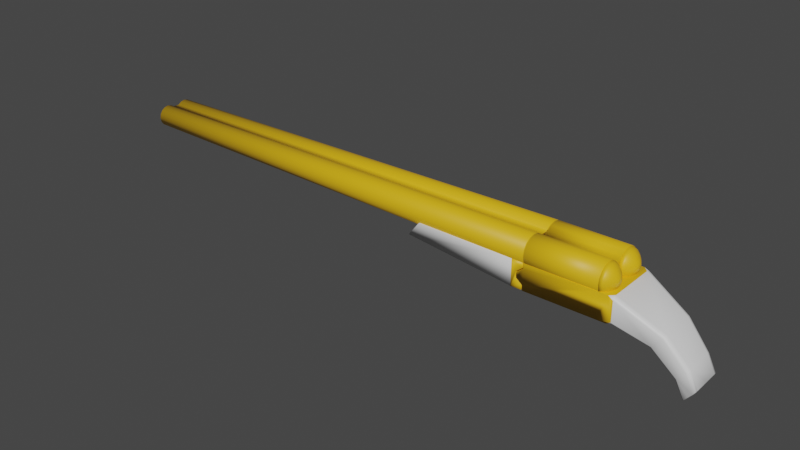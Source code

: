 # Source: shotgun.blend  (saved by Blender 2.91.10; exported with 4.5.12 LTS)
import bpy
from mathutils import Matrix  # noqa: F401  (used for matrix-valued properties, if any)

bpy.ops.wm.read_factory_settings(use_empty=True)
scene = bpy.context.scene
scene.name = 'Scene'

# ---- collections
col_collection = bpy.data.collections.new('Collection'); scene.collection.children.link(col_collection)

# ---- materials (node trees are filled in below, after node groups)
mat_material_001 = bpy.data.materials.new('Material.001')
mat_material_001.use_transparent_shadow = False
mat_material_001.diffuse_color = (0.4446, 0.448, 0.3908, 1.0)
mat_material_002 = bpy.data.materials.new('Material.002')
mat_material_002.use_transparent_shadow = False
mat_material_002.diffuse_color = (0.8, 0.07655, 0.0, 1.0)

# ---- material node trees
mat_material_001.use_nodes = True; mat_material_001.node_tree.nodes.clear()
_N = mat_material_001.node_tree.nodes; _L = mat_material_001.node_tree.links
n0 = _N.new('ShaderNodeBsdfPrincipled'); n0.name = 'Principled BSDF'; n0.location = (10, 300)
n0.distribution = 'GGX'
n0.subsurface_method = 'BURLEY'
n0.inputs[0].default_value = (0.8, 0.4498, 0.007988, 1.0)
n0.inputs[3].default_value = 1.45
n0.inputs[27].default_value = (0.0, 0.0, 0.0, 1.0)
n0.inputs[28].default_value = 1.0
n1 = _N.new('ShaderNodeOutputMaterial'); n1.name = 'Material Output'; n1.location = (300, 300)
_L.new(n0.outputs[0], n1.inputs[0])
n1.is_active_output = True
mat_material_002.use_nodes = True; mat_material_002.node_tree.nodes.clear()
_N = mat_material_002.node_tree.nodes; _L = mat_material_002.node_tree.links
n0 = _N.new('ShaderNodeBsdfPrincipled'); n0.name = 'Principled BSDF'; n0.location = (10, 300)
n0.distribution = 'GGX'
n0.subsurface_method = 'BURLEY'
n0.inputs[3].default_value = 1.45
n0.inputs[27].default_value = (0.0, 0.0, 0.0, 1.0)
n0.inputs[28].default_value = 1.0
n1 = _N.new('ShaderNodeOutputMaterial'); n1.name = 'Material Output'; n1.location = (300, 300)
_L.new(n0.outputs[0], n1.inputs[0])
n1.is_active_output = True

# ---- world
world_world = bpy.data.worlds.new('World'); scene.world = world_world
world_world.use_nodes = True; world_world.node_tree.nodes.clear()
_N = world_world.node_tree.nodes; _L = world_world.node_tree.links
n0 = _N.new('ShaderNodeOutputWorld'); n0.name = 'World Output'; n0.location = (300, 300)
n1 = _N.new('ShaderNodeBackground'); n1.name = 'Background'; n1.location = (10, 300)
n1.inputs[0].default_value = (0.05088, 0.05088, 0.05088, 1.0)
_L.new(n1.outputs[0], n0.inputs[0])
n0.is_active_output = True
world_world.color = (0.05088, 0.05088, 0.05088)
world_world.use_sun_shadow = False
world_world.sun_shadow_jitter_overblur = 0.0

# ---- meshes
me_circle = bpy.data.meshes.new('Circle')
me_circle.from_pydata([(-14.5, 0.2165, 0.6205), (-14.5, 0.1904, 0.7522), (-14.5, 0.1158, 0.8638), (-14.5, 0.004174, 0.9383), (-14.5, -0.1275, 0.9645), (-14.5, -0.2591, 0.9383), (-14.5, -0.3707, 0.8638), (-14.5, -0.4453, 0.7522), (-14.5, -0.4715, 0.6205), (-14.5, -0.4453, 0.4888), (-14.5, -0.3707, 0.3772), (-14.5, -0.2591, 0.3027), (-14.5, -0.1275, 0.2765), (-14.5, 0.004175, 0.3027), (-14.5, 0.1158, 0.3772), (-14.5, 0.1904, 0.4888), (-14.5, -0.4178, 0.7407), (-14.5, -0.4417, 0.6205), (-14.5, -0.3496, 0.8427), (-14.5, -0.2477, 0.9108), (-14.5, -0.1275, 0.9347), (-14.5, -0.007241, 0.9108), (-14.5, 0.09469, 0.8427), (-14.5, 0.1628, 0.7407), (-14.5, 0.1867, 0.6205), (-14.5, 0.1628, 0.5003), (-14.5, 0.09469, 0.3983), (-14.5, -0.007241, 0.3302), (-14.5, -0.1275, 0.3063), (-14.5, -0.2477, 0.3302), (-14.5, -0.3496, 0.3983), (-14.5, -0.4178, 0.5003), (0.06843, -0.3957, 0.7844), (0.06843, -0.4283, 0.6205), (0.06843, -0.3028, 0.9233), (0.06843, -0.1639, 1.016), (0.06843, 1.861e-07, 1.049), (0.06843, 0.1639, 1.016), (0.06843, 0.3028, 0.9233), (0.06843, 0.3957, 0.7844), (0.06843, 0.4283, 0.6205), (0.06843, 0.3957, 0.4566), (0.06843, 0.3028, 0.3177), (0.06843, 0.1639, 0.2248), (0.06843, 5.682e-07, 0.1922), (0.06843, -0.1639, 0.2248), (0.06843, -0.3028, 0.3177), (0.06843, -0.3957, 0.4566), (0.06843, -0.4332, 0.8), (0.06843, -0.4689, 0.6205), (0.06843, -0.3316, 0.9521), (0.06843, -0.1795, 1.054), (0.06843, 1.907e-07, 1.089), (0.06843, 0.1795, 1.054), (0.06843, 0.3316, 0.9521), (0.06843, 0.4332, 0.8), (0.06843, 0.4689, 0.6205), (0.06843, 0.4332, 0.441), (0.06843, 0.3316, 0.2889), (0.06843, 0.1795, 0.1873), (0.06843, 6.081e-07, 0.1516), (0.06843, -0.1795, 0.1873), (0.06843, -0.3316, 0.2889), (0.06843, -0.4332, 0.441), (-14.5, -0.4857, 0.6205), (-14.5, -0.5118, 0.7522), (-14.5, -0.5864, 0.8638), (-14.5, -0.698, 0.9383), (-14.5, -0.8297, 0.9645), (-14.5, -0.9613, 0.9383), (-14.5, -1.073, 0.8638), (-14.5, -1.148, 0.7522), (-14.5, -1.174, 0.6205), (-14.5, -1.148, 0.4888), (-14.5, -1.073, 0.3772), (-14.5, -0.9613, 0.3027), (-14.5, -0.8297, 0.2765), (-14.5, -0.698, 0.3027), (-14.5, -0.5864, 0.3772), (-14.5, -0.5118, 0.4888), (-14.5, -1.12, 0.7407), (-14.5, -1.144, 0.6205), (-14.5, -1.052, 0.8427), (-14.5, -0.9499, 0.9108), (-14.5, -0.8297, 0.9347), (-14.5, -0.7095, 0.9108), (-14.5, -0.6075, 0.8427), (-14.5, -0.5394, 0.7407), (-14.5, -0.5155, 0.6205), (-14.5, -0.5394, 0.5003), (-14.5, -0.6075, 0.3983), (-14.5, -0.7095, 0.3302), (-14.5, -0.8297, 0.3063), (-14.5, -0.9499, 0.3302), (-14.5, -1.052, 0.3983), (-14.5, -1.12, 0.5003), (0.06843, -1.353, 0.7844), (0.06843, -1.385, 0.6205), (0.06843, -1.26, 0.9233), (0.06843, -1.121, 1.016), (0.06843, -0.9572, 1.049), (0.06843, -0.7933, 1.016), (0.06843, -0.6543, 0.9233), (0.06843, -0.5615, 0.7844), (0.06843, -0.5289, 0.6205), (0.06843, -0.5615, 0.4566), (0.06843, -0.6543, 0.3177), (0.06843, -0.7933, 0.2248), (0.06843, -0.9572, 0.1922), (0.06843, -1.121, 0.2248), (0.06843, -1.26, 0.3177), (0.06843, -1.353, 0.4566), (0.06843, -1.39, 0.8), (0.06843, -1.426, 0.6205), (0.06843, -1.289, 0.9521), (0.06843, -1.137, 1.054), (0.06843, -0.9572, 1.089), (0.06843, -0.7777, 1.054), (0.06843, -0.6256, 0.9521), (0.06843, -0.5239, 0.8), (0.06843, -0.4882, 0.6205), (0.06843, -0.5239, 0.441), (0.06843, -0.6256, 0.2889), (0.06843, -0.7777, 0.1873), (0.06843, -0.9572, 0.1516), (0.06843, -1.137, 0.1873), (0.06843, -1.289, 0.2889), (0.06843, -1.39, 0.441), (0.1038, -0.3957, 0.7844), (0.1038, -0.4283, 0.6205), (0.1038, -0.3028, 0.9233), (0.1038, -0.1639, 1.016), (0.1038, 1.861e-07, 1.049), (0.1038, 0.1639, 1.016), (0.1038, 0.3028, 0.9233), (0.1038, 0.3957, 0.7844), (0.1038, 0.4283, 0.6205), (0.1038, 0.3957, 0.4566), (0.1038, 0.3028, 0.3177), (0.1038, 0.1639, 0.2248), (0.1038, 5.682e-07, 0.1922), (0.1038, -0.1639, 0.2248), (0.1038, -0.3028, 0.3177), (0.1038, -0.3957, 0.4566), (0.1038, -0.4332, 0.8), (0.1038, -0.4689, 0.6205), (0.1038, -0.3316, 0.9521), (0.1038, -0.1795, 1.054), (0.1038, 1.907e-07, 1.089), (0.1038, 0.1795, 1.054), (0.1038, 0.3316, 0.9521), (0.1038, 0.4332, 0.8), (0.1038, 0.4689, 0.6205), (0.1038, 0.4332, 0.441), (0.1038, 0.3316, 0.2889), (0.1038, 0.1795, 0.1873), (0.1038, 6.081e-07, 0.1516), (0.1038, -0.1795, 0.1873), (0.1038, -0.3316, 0.2889), (0.1038, -0.4332, 0.441), (0.1038, -1.353, 0.7844), (0.1038, -1.385, 0.6205), (0.1038, -1.26, 0.9233), (0.1038, -1.121, 1.016), (0.1038, -0.9572, 1.049), (0.1038, -0.7933, 1.016), (0.1038, -0.6543, 0.9233), (0.1038, -0.5615, 0.7844), (0.1038, -0.5289, 0.6205), (0.1038, -0.5615, 0.4566), (0.1038, -0.6543, 0.3177), (0.1038, -0.7933, 0.2248), (0.1038, -0.9572, 0.1922), (0.1038, -1.121, 0.2248), (0.1038, -1.26, 0.3177), (0.1038, -1.353, 0.4566), (0.1038, -1.39, 0.8), (0.1038, -1.426, 0.6205), (0.1038, -1.289, 0.9521), (0.1038, -1.137, 1.054), (0.1038, -0.9572, 1.089), (0.1038, -0.7777, 1.054), (0.1038, -0.6256, 0.9521), (0.1038, -0.5239, 0.8), (0.1038, -0.4882, 0.6205), (0.1038, -0.5239, 0.441), (0.1038, -0.6256, 0.2889), (0.1038, -0.7777, 0.1873), (0.1038, -0.9572, 0.1516), (0.1038, -1.137, 0.1873), (0.1038, -1.289, 0.2889), (0.1038, -1.39, 0.441), (2.28, -0.3957, 0.7844), (2.28, -0.4283, 0.6205), (2.28, -0.3028, 0.9233), (2.28, -0.1639, 1.016), (2.28, 1.861e-07, 1.049), (2.28, 0.1639, 1.016), (2.28, 0.3028, 0.9233), (2.28, 0.3957, 0.7844), (2.28, 0.4283, 0.6205), (2.28, 0.3957, 0.4566), (2.28, 0.3028, 0.3177), (2.28, 0.1639, 0.2248), (2.28, 5.682e-07, 0.1922), (2.28, -0.1639, 0.2248), (2.28, -0.3028, 0.3177), (2.28, -0.3957, 0.4566), (2.28, -0.4332, 0.8), (2.28, -0.4689, 0.6205), (2.28, -0.3316, 0.9521), (2.28, -0.1795, 1.054), (2.28, 1.907e-07, 1.089), (2.28, 0.1795, 1.054), (2.28, 0.3316, 0.9521), (2.28, 0.4332, 0.8), (2.28, 0.4689, 0.6205), (2.28, 0.4332, 0.441), (2.28, 0.3316, 0.2889), (2.28, 0.1795, 0.1873), (2.28, 6.081e-07, 0.1516), (2.28, -0.1795, 0.1873), (2.28, -0.3316, 0.2889), (2.28, -0.4332, 0.441), (2.28, -1.353, 0.7844), (2.28, -1.385, 0.6205), (2.28, -1.26, 0.9233), (2.28, -1.121, 1.016), (2.28, -0.9572, 1.049), (2.28, -0.7933, 1.016), (2.28, -0.6543, 0.9233), (2.28, -0.5615, 0.7844), (2.28, -0.5289, 0.6205), (2.28, -0.5615, 0.4566), (2.28, -0.6543, 0.3177), (2.28, -0.7933, 0.2248), (2.28, -0.9572, 0.1922), (2.28, -1.121, 0.2248), (2.28, -1.26, 0.3177), (2.28, -1.353, 0.4566), (2.28, -1.39, 0.8), (2.28, -1.426, 0.6205), (2.28, -1.289, 0.9521), (2.28, -1.137, 1.054), (2.28, -0.9572, 1.089), (2.28, -0.7777, 1.054), (2.28, -0.6256, 0.9521), (2.28, -0.5239, 0.8), (2.28, -0.4882, 0.6205), (2.28, -0.5239, 0.441), (2.28, -0.6256, 0.2889), (2.28, -0.7777, 0.1873), (2.28, -0.9572, 0.1516), (2.28, -1.137, 0.1873), (2.28, -1.289, 0.2889), (2.28, -1.39, 0.441), (0.05152, -1.384, 0.258), (-0.1459, -1.384, 0.09762), (0.05152, -1.384, 0.4183), (0.05152, 0.43, 0.258), (-0.1459, 0.43, 0.09762), (0.05152, 0.43, 0.4183), (-0.2787, 0.43, 0.4183), (-0.2787, -1.384, 0.4183), (-0.2787, 0.43, -0.3834), (-0.2787, -1.384, -0.3834), (0.05152, 0.43, -0.3834), (0.05152, -1.384, -0.3834), (0.05152, 0.43, -0.2231), (-0.1459, 0.43, -0.06273), (0.05152, -1.384, -0.2231), (-0.1459, -1.384, -0.06273), (-3.376, 0.43, 0.4183), (-3.376, -1.384, 0.4183), (-3.701, 0.43, -0.01209), (-3.701, -1.384, -0.01209)], [], [(33, 32, 48, 49), (17, 8, 7, 16), (16, 7, 6, 18), (18, 6, 5, 19), (19, 5, 4, 20), (20, 4, 3, 21), (21, 3, 2, 22), (22, 2, 1, 23), (23, 1, 0, 24), (24, 0, 15, 25), (25, 15, 14, 26), (26, 14, 13, 27), (27, 13, 12, 28), (28, 12, 11, 29), (29, 11, 10, 30), (30, 10, 9, 31), (31, 9, 8, 17), (32, 34, 50, 48), (34, 35, 51, 50), (35, 36, 52, 51), (36, 37, 53, 52), (37, 38, 54, 53), (38, 39, 55, 54), (39, 40, 56, 55), (40, 41, 57, 56), (41, 42, 58, 57), (42, 43, 59, 58), (43, 44, 60, 59), (44, 45, 61, 60), (45, 46, 62, 61), (46, 47, 63, 62), (47, 33, 49, 63), (21, 22, 38, 37), (4, 5, 51, 52), (22, 23, 39, 38), (3, 4, 52, 53), (23, 24, 40, 39), (2, 3, 53, 54), (24, 25, 41, 40), (1, 2, 54, 55), (25, 26, 42, 41), (0, 1, 55, 56), (26, 27, 43, 42), (15, 0, 56, 57), (27, 28, 44, 43), (14, 15, 57, 58), (28, 29, 45, 44), (13, 14, 58, 59), (29, 30, 46, 45), (17, 16, 32, 33), (12, 13, 59, 60), (30, 31, 47, 46), (16, 18, 34, 32), (11, 12, 60, 61), (31, 17, 33, 47), (18, 19, 35, 34), (10, 11, 61, 62), (7, 8, 49, 48), (19, 20, 36, 35), (9, 10, 62, 63), (6, 7, 48, 50), (20, 21, 37, 36), (8, 9, 63, 49), (5, 6, 50, 51), (97, 96, 112, 113), (81, 72, 71, 80), (80, 71, 70, 82), (82, 70, 69, 83), (83, 69, 68, 84), (84, 68, 67, 85), (85, 67, 66, 86), (86, 66, 65, 87), (87, 65, 64, 88), (88, 64, 79, 89), (89, 79, 78, 90), (90, 78, 77, 91), (91, 77, 76, 92), (92, 76, 75, 93), (93, 75, 74, 94), (94, 74, 73, 95), (95, 73, 72, 81), (96, 98, 114, 112), (98, 99, 115, 114), (99, 100, 116, 115), (100, 101, 117, 116), (101, 102, 118, 117), (102, 103, 119, 118), (103, 104, 120, 119), (104, 105, 121, 120), (105, 106, 122, 121), (106, 107, 123, 122), (107, 108, 124, 123), (108, 109, 125, 124), (109, 110, 126, 125), (110, 111, 127, 126), (111, 97, 113, 127), (85, 86, 102, 101), (68, 69, 115, 116), (86, 87, 103, 102), (67, 68, 116, 117), (87, 88, 104, 103), (66, 67, 117, 118), (88, 89, 105, 104), (65, 66, 118, 119), (89, 90, 106, 105), (64, 65, 119, 120), (90, 91, 107, 106), (79, 64, 120, 121), (91, 92, 108, 107), (78, 79, 121, 122), (92, 93, 109, 108), (77, 78, 122, 123), (93, 94, 110, 109), (81, 80, 96, 97), (76, 77, 123, 124), (94, 95, 111, 110), (80, 82, 98, 96), (75, 76, 124, 125), (95, 81, 97, 111), (82, 83, 99, 98), (74, 75, 125, 126), (71, 72, 113, 112), (83, 84, 100, 99), (73, 74, 126, 127), (70, 71, 112, 114), (84, 85, 101, 100), (72, 73, 127, 113), (69, 70, 114, 115), (6, 7, 65, 66), (7, 8, 64, 65), (8, 9, 79, 64), (9, 10, 78, 79), (50, 6, 66, 118), (122, 78, 10, 62), (121, 122, 62, 63), (120, 121, 63, 49), (119, 120, 49, 48), (118, 119, 48, 50), (129, 145, 144, 128), (128, 144, 146, 130), (130, 146, 147, 131), (131, 147, 148, 132), (132, 148, 149, 133), (133, 149, 150, 134), (134, 150, 151, 135), (135, 151, 152, 136), (136, 152, 153, 137), (137, 153, 154, 138), (138, 154, 155, 139), (139, 155, 156, 140), (140, 156, 157, 141), (141, 157, 158, 142), (142, 158, 159, 143), (143, 159, 145, 129), (161, 177, 176, 160), (160, 176, 178, 162), (162, 178, 179, 163), (163, 179, 180, 164), (164, 180, 181, 165), (165, 181, 182, 166), (166, 182, 183, 167), (167, 183, 184, 168), (168, 184, 185, 169), (169, 185, 186, 170), (170, 186, 187, 171), (171, 187, 188, 172), (172, 188, 189, 173), (173, 189, 190, 174), (174, 190, 191, 175), (175, 191, 177, 161), (185, 159, 158, 186), (184, 145, 159, 185), (183, 144, 145, 184), (182, 146, 144, 183), (193, 192, 208, 209), (192, 194, 210, 208), (194, 195, 211, 210), (195, 196, 212, 211), (196, 197, 213, 212), (197, 198, 214, 213), (198, 199, 215, 214), (199, 200, 216, 215), (200, 201, 217, 216), (201, 202, 218, 217), (202, 203, 219, 218), (203, 204, 220, 219), (204, 205, 221, 220), (205, 206, 222, 221), (206, 207, 223, 222), (207, 193, 209, 223), (225, 224, 240, 241), (224, 226, 242, 240), (226, 227, 243, 242), (227, 228, 244, 243), (228, 229, 245, 244), (229, 230, 246, 245), (230, 231, 247, 246), (231, 232, 248, 247), (232, 233, 249, 248), (233, 234, 250, 249), (234, 235, 251, 250), (235, 236, 252, 251), (236, 237, 253, 252), (237, 238, 254, 253), (238, 239, 255, 254), (239, 225, 241, 255), (249, 250, 222, 223), (248, 249, 223, 209), (247, 248, 209, 208), (246, 247, 208, 210), (182, 181, 245, 246), (182, 246, 210, 146), (147, 146, 210, 211), (158, 222, 250, 186), (148, 147, 211, 212), (149, 148, 212, 213), (150, 149, 213, 214), (187, 186, 250, 251), (161, 160, 224, 225), (151, 150, 214, 215), (188, 187, 251, 252), (160, 162, 226, 224), (152, 151, 215, 216), (189, 188, 252, 253), (162, 163, 227, 226), (153, 152, 216, 217), (190, 189, 253, 254), (163, 164, 228, 227), (154, 153, 217, 218), (191, 190, 254, 255), (164, 165, 229, 228), (155, 154, 218, 219), (129, 128, 192, 193), (177, 191, 255, 241), (165, 166, 230, 229), (156, 155, 219, 220), (128, 130, 194, 192), (166, 167, 231, 230), (157, 156, 220, 221), (130, 131, 195, 194), (167, 168, 232, 231), (158, 157, 221, 222), (131, 132, 196, 195), (168, 169, 233, 232), (132, 133, 197, 196), (169, 170, 234, 233), (133, 134, 198, 197), (170, 171, 235, 234), (134, 135, 199, 198), (171, 172, 236, 235), (135, 136, 200, 199), (172, 173, 237, 236), (136, 137, 201, 200), (173, 174, 238, 237), (137, 138, 202, 201), (174, 175, 239, 238), (138, 139, 203, 202), (175, 161, 225, 239), (139, 140, 204, 203), (176, 177, 241, 240), (140, 141, 205, 204), (178, 176, 240, 242), (141, 142, 206, 205), (179, 178, 242, 243), (142, 143, 207, 206), (180, 179, 243, 244), (143, 129, 193, 207), (181, 180, 244, 245), (186, 187, 123, 122), (187, 188, 124, 123), (188, 189, 125, 124), (189, 190, 126, 125), (190, 191, 127, 126), (191, 177, 113, 127), (177, 176, 112, 113), (176, 178, 114, 112), (178, 179, 115, 114), (179, 180, 116, 115), (180, 181, 117, 116), (181, 182, 118, 117), (146, 147, 51, 50), (147, 148, 52, 51), (148, 149, 53, 52), (149, 150, 54, 53), (150, 151, 55, 54), (151, 152, 56, 55), (152, 153, 57, 56), (153, 154, 58, 57), (154, 155, 59, 58), (155, 156, 60, 59), (156, 157, 61, 60), (157, 158, 62, 61), (267, 270, 271, 257, 256, 258, 263, 265), (257, 260, 259, 256), (256, 259, 261, 258), (268, 266, 264, 262, 261, 259, 260, 269), (258, 261, 262, 263), (263, 273, 275, 265), (266, 267, 265, 264), (267, 266, 268, 270), (270, 268, 269, 271), (271, 269, 260, 257), (274, 275, 273, 272), (264, 274, 272, 262), (265, 275, 274, 264), (262, 272, 273, 263)])
me_circle.polygons.foreach_set('use_smooth', [True] * 306)
me_circle.polygons.foreach_set('material_index', [0, 0, 0, 0, 0, 0, 0, 0, 0, 0, 0, 0, 0, 0, 0, 0, 0, 0, 0, 0, 0, 0, 0, 0, 0, 0, 0, 0, 0, 0, 0, 0, 0, 0, 0, 0, 0, 0, 0, 0, 0, 0, 0, 0, 0, 0, 0, 0, 0, 0, 0, 0, 0, 0, 0, 0, 0, 0, 0, 0, 0, 0, 0, 0, 0, 0, 0, 0, 0, 0, 0, 0, 0, 0, 0, 0, 0, 0, 0, 0, 0, 0, 0, 0, 0, 0, 0, 0, 0, 0, 0, 0, 0, 0, 0, 0, 0, 0, 0, 0, 0, 0, 0, 0, 0, 0, 0, 0, 0, 0, 0, 0, 0, 0, 0, 0, 0, 0, 0, 0, 0, 0, 0, 0, 0, 0, 0, 0, 0, 0, 0, 0, 0, 0, 0, 0, 0, 0, 0, 0, 0, 0, 0, 0, 0, 0, 0, 0, 0, 0, 0, 0, 0, 0, 0, 0, 0, 0, 0, 0, 0, 0, 0, 0, 0, 0, 0, 0, 0, 0, 0, 0, 0, 0, 0, 0, 0, 0, 0, 0, 0, 0, 0, 0, 0, 0, 0, 0, 0, 0, 0, 0, 0, 0, 0, 0, 0, 0, 0, 0, 0, 0, 0, 0, 0, 0, 0, 0, 0, 0, 0, 0, 0, 0, 0, 0, 0, 0, 0, 0, 0, 0, 0, 0, 0, 0, 0, 0, 0, 0, 0, 0, 0, 0, 0, 0, 0, 0, 0, 0, 0, 0, 0, 0, 0, 0, 0, 0, 0, 0, 0, 0, 0, 0, 0, 0, 0, 0, 0, 0, 0, 0, 0, 0, 0, 0, 0, 0, 0, 0, 0, 0, 0, 0, 0, 0, 0, 0, 0, 0, 0, 0, 0, 0, 0, 0, 0, 0, 0, 0, 0, 0, 0, 0, 0, 0, 0, 1, 0, 0, 0, 0, 1, 1, 1, 1])
_uv = me_circle.uv_layers.new(name='UVMap')
_uv.uv.foreach_set('vector', [0.7632, 0.4813, 0.773, 0.4794, 0.7739, 0.4816, 0.7632, 0.4837, 0.7558, 0.5844, 0.7558, 0.5826, 0.7636, 0.5841, 0.7629, 0.5858, 0.7629, 0.5858, 0.7636, 0.5841, 0.7703, 0.5886, 0.769, 0.5898, 0.769, 0.5898, 0.7703, 0.5886, 0.7747, 0.5952, 0.7731, 0.5959, 0.7731, 0.5959, 0.7747, 0.5952, 0.7763, 0.6031, 0.7745, 0.6031, 0.7745, 0.6031, 0.7763, 0.6031, 0.7747, 0.6109, 0.7731, 0.6102, 0.7731, 0.6102, 0.7747, 0.6109, 0.7703, 0.6176, 0.769, 0.6163, 0.769, 0.6163, 0.7703, 0.6176, 0.7636, 0.622, 0.7629, 0.6204, 0.7629, 0.6204, 0.7636, 0.622, 0.7558, 0.6236, 0.7558, 0.6218, 0.7558, 0.6218, 0.7558, 0.6236, 0.7479, 0.622, 0.7486, 0.6204, 0.7486, 0.6204, 0.7479, 0.622, 0.7413, 0.6176, 0.7425, 0.6163, 0.7425, 0.6163, 0.7413, 0.6176, 0.7368, 0.6109, 0.7385, 0.6102, 0.7385, 0.6102, 0.7368, 0.6109, 0.7353, 0.6031, 0.7371, 0.6031, 0.7371, 0.6031, 0.7353, 0.6031, 0.7368, 0.5952, 0.7385, 0.5959, 0.7385, 0.5959, 0.7368, 0.5952, 0.7413, 0.5886, 0.7425, 0.5898, 0.7425, 0.5898, 0.7413, 0.5886, 0.7479, 0.5841, 0.7486, 0.5858, 0.7486, 0.5858, 0.7479, 0.5841, 0.7558, 0.5826, 0.7558, 0.5844, 0.773, 0.4794, 0.7813, 0.4738, 0.783, 0.4755, 0.7739, 0.4816, 0.7813, 0.4738, 0.7868, 0.4656, 0.789, 0.4665, 0.783, 0.4755, 0.7868, 0.4656, 0.7887, 0.4558, 0.7912, 0.4558, 0.789, 0.4665, 0.7887, 0.4558, 0.7868, 0.446, 0.789, 0.4451, 0.7912, 0.4558, 0.7868, 0.446, 0.7813, 0.4378, 0.783, 0.436, 0.789, 0.4451, 0.7813, 0.4378, 0.773, 0.4322, 0.7739, 0.43, 0.783, 0.436, 0.773, 0.4322, 0.7632, 0.4303, 0.7632, 0.4279, 0.7739, 0.43, 0.7632, 0.4303, 0.7535, 0.4322, 0.7525, 0.43, 0.7632, 0.4279, 0.7535, 0.4322, 0.7452, 0.4378, 0.7435, 0.436, 0.7525, 0.43, 0.7452, 0.4378, 0.7397, 0.446, 0.7374, 0.4451, 0.7435, 0.436, 0.7397, 0.446, 0.7377, 0.4558, 0.7353, 0.4558, 0.7374, 0.4451, 0.7377, 0.4558, 0.7397, 0.4656, 0.7374, 0.4665, 0.7353, 0.4558, 0.7397, 0.4656, 0.7452, 0.4738, 0.7435, 0.4755, 0.7374, 0.4665, 0.7452, 0.4738, 0.7535, 0.4794, 0.7525, 0.4816, 0.7435, 0.4755, 0.7535, 0.4794, 0.7632, 0.4813, 0.7632, 0.4837, 0.7525, 0.4816, 0.4389, 0.8682, 0.4329, 0.8682, 0.4233, 0.0, 0.4315, 5.396e-05, 0.1657, 0.9999, 0.1579, 0.9999, 0.1626, 0.1317, 0.1733, 0.1317, 0.6085, 9.537e-07, 0.6146, 0.0, 0.612, 0.8682, 0.6037, 0.8682, 0.1736, 0.9999, 0.1657, 0.9999, 0.1733, 0.1317, 0.184, 0.1317, 0.6146, 0.0, 0.6217, 0.0, 0.6217, 0.8682, 0.612, 0.8682, 0.1802, 1.0, 0.1736, 0.9999, 0.184, 0.1317, 0.1931, 0.1317, 0.6217, 0.0, 0.6289, 0.0, 0.6315, 0.8682, 0.6217, 0.8682, 0.2445, 0.9999, 0.2378, 0.9999, 0.2326, 0.1317, 0.2416, 0.1317, 0.6289, 0.0, 0.635, 9.537e-07, 0.6398, 0.8682, 0.6315, 0.8682, 0.2523, 0.9999, 0.2445, 0.9999, 0.2416, 0.1317, 0.2523, 0.1317, 0.3968, 8.488e-05, 0.4029, 6.39e-05, 0.3955, 0.8683, 0.3872, 0.8683, 0.2602, 0.9999, 0.2523, 0.9999, 0.2523, 0.1317, 0.263, 0.1317, 0.4029, 6.39e-05, 0.41, 4.005e-05, 0.4052, 0.8683, 0.3955, 0.8683, 0.2668, 0.9999, 0.2602, 0.9999, 0.263, 0.1317, 0.2721, 0.1317, 0.41, 4.005e-05, 0.4172, 1.812e-05, 0.415, 0.8682, 0.4052, 0.8683, 0.01951, 1.0, 0.01286, 1.0, 0.0, 0.1318, 0.009063, 0.1318, 0.4172, 1.812e-05, 0.4233, 0.0, 0.4233, 0.8682, 0.415, 0.8682, 0.5135, 0.0, 0.5206, 0.0, 0.5232, 0.8682, 0.5135, 0.8682, 0.02735, 1.0, 0.01951, 1.0, 0.009063, 0.1318, 0.01975, 0.1317, 0.5002, 9.537e-07, 0.5063, 0.0, 0.5037, 0.8682, 0.4954, 0.8682, 0.5206, 0.0, 0.5267, 9.537e-07, 0.5315, 0.8682, 0.5232, 0.8682, 0.03519, 1.0, 0.02735, 1.0, 0.01975, 0.1317, 0.03045, 0.1318, 0.5063, 0.0, 0.5135, 0.0, 0.5135, 0.8682, 0.5037, 0.8682, 0.4593, 0.8683, 0.4533, 0.8683, 0.4511, 0.0001167, 0.4593, 0.0001159, 0.04184, 1.0, 0.03519, 1.0, 0.03045, 0.1318, 0.03951, 0.1318, 0.2997, 0.8682, 0.2918, 0.8682, 0.2918, 0.0, 0.3025, 3.502e-07, 0.4533, 0.8683, 0.4461, 0.8683, 0.4413, 9.494e-05, 0.4511, 0.0001167, 0.284, 0.8682, 0.2773, 0.8682, 0.2721, 1.349e-06, 0.2811, 3.502e-07, 0.3063, 0.8682, 0.2997, 0.8682, 0.3025, 3.502e-07, 0.3116, 1.349e-06, 0.4461, 0.8683, 0.4389, 0.8682, 0.4315, 5.396e-05, 0.4413, 9.494e-05, 0.2918, 0.8682, 0.284, 0.8682, 0.2811, 3.502e-07, 0.2918, 0.0, 0.1579, 0.9999, 0.1512, 1.0, 0.1536, 0.1317, 0.1626, 0.1317, 0.7632, 0.5383, 0.773, 0.5364, 0.7739, 0.5386, 0.7632, 0.5408, 0.7558, 0.5425, 0.7558, 0.5408, 0.7636, 0.5423, 0.7629, 0.544, 0.7629, 0.544, 0.7636, 0.5423, 0.7703, 0.5468, 0.769, 0.548, 0.769, 0.548, 0.7703, 0.5468, 0.7747, 0.5534, 0.7731, 0.5541, 0.7731, 0.5541, 0.7747, 0.5534, 0.7763, 0.5612, 0.7745, 0.5612, 0.7745, 0.5612, 0.7763, 0.5612, 0.7747, 0.5691, 0.7731, 0.5684, 0.7731, 0.5684, 0.7747, 0.5691, 0.7703, 0.5757, 0.769, 0.5745, 0.769, 0.5745, 0.7703, 0.5757, 0.7636, 0.5802, 0.7629, 0.5785, 0.7629, 0.5785, 0.7636, 0.5802, 0.7558, 0.5817, 0.7558, 0.58, 0.7558, 0.58, 0.7558, 0.5817, 0.7479, 0.5802, 0.7486, 0.5785, 0.7486, 0.5785, 0.7479, 0.5802, 0.7413, 0.5757, 0.7425, 0.5745, 0.7425, 0.5745, 0.7413, 0.5757, 0.7368, 0.5691, 0.7385, 0.5684, 0.7385, 0.5684, 0.7368, 0.5691, 0.7353, 0.5612, 0.7371, 0.5612, 0.7371, 0.5612, 0.7353, 0.5612, 0.7368, 0.5534, 0.7385, 0.5541, 0.7385, 0.5541, 0.7368, 0.5534, 0.7413, 0.5468, 0.7425, 0.548, 0.7425, 0.548, 0.7413, 0.5468, 0.7479, 0.5423, 0.7486, 0.544, 0.7486, 0.544, 0.7479, 0.5423, 0.7558, 0.5408, 0.7558, 0.5425, 0.773, 0.5364, 0.7813, 0.5309, 0.783, 0.5326, 0.7739, 0.5386, 0.7813, 0.5309, 0.7868, 0.5226, 0.789, 0.5235, 0.783, 0.5326, 0.7868, 0.5226, 0.7887, 0.5128, 0.7912, 0.5128, 0.789, 0.5235, 0.7887, 0.5128, 0.7868, 0.5031, 0.789, 0.5021, 0.7912, 0.5128, 0.7868, 0.5031, 0.7813, 0.4948, 0.783, 0.4931, 0.789, 0.5021, 0.7813, 0.4948, 0.773, 0.4892, 0.7739, 0.487, 0.783, 0.4931, 0.773, 0.4892, 0.7632, 0.4873, 0.7632, 0.4849, 0.7739, 0.487, 0.7632, 0.4873, 0.7535, 0.4892, 0.7525, 0.487, 0.7632, 0.4849, 0.7535, 0.4892, 0.7452, 0.4948, 0.7435, 0.4931, 0.7525, 0.487, 0.7452, 0.4948, 0.7397, 0.5031, 0.7374, 0.5021, 0.7435, 0.4931, 0.7397, 0.5031, 0.7377, 0.5128, 0.7353, 0.5128, 0.7374, 0.5021, 0.7377, 0.5128, 0.7397, 0.5226, 0.7374, 0.5235, 0.7353, 0.5128, 0.7397, 0.5226, 0.7452, 0.5309, 0.7435, 0.5326, 0.7374, 0.5235, 0.7452, 0.5309, 0.7535, 0.5364, 0.7525, 0.5386, 0.7435, 0.5326, 0.7535, 0.5364, 0.7632, 0.5383, 0.7632, 0.5408, 0.7525, 0.5386, 0.4894, 0.0, 0.4954, 9.537e-07, 0.4954, 0.8682, 0.4871, 0.8682, 0.1239, 0.9999, 0.116, 0.9999, 0.1056, 0.1317, 0.1163, 0.1317, 0.5363, 9.537e-07, 0.5424, 0.0, 0.5398, 0.8682, 0.5315, 0.8682, 0.1317, 0.9999, 0.1239, 0.9999, 0.1163, 0.1317, 0.127, 0.1317, 0.5424, 0.0, 0.5496, 0.0, 0.5496, 0.8682, 0.5398, 0.8682, 0.1384, 1.0, 0.1317, 0.9999, 0.127, 0.1317, 0.136, 0.1317, 0.5496, 0.0, 0.5567, 0.0, 0.5593, 0.8682, 0.5496, 0.8682, 0.3235, 0.8682, 0.3169, 0.8682, 0.3116, 1.349e-06, 0.3207, 3.502e-07, 0.5567, 0.0, 0.5628, 9.537e-07, 0.5676, 0.8682, 0.5593, 0.8682, 0.3313, 0.8682, 0.3235, 0.8682, 0.3207, 3.502e-07, 0.3313, 0.0, 0.3872, 0.8683, 0.3811, 0.8683, 0.3789, 9.142e-05, 0.3872, 0.0001159, 0.3392, 0.8682, 0.3313, 0.8682, 0.3313, 0.0, 0.342, 3.502e-07, 0.3811, 0.8683, 0.3739, 0.8683, 0.3691, 6.08e-05, 0.3789, 9.142e-05, 0.3458, 0.8682, 0.3392, 0.8682, 0.342, 3.502e-07, 0.3511, 1.349e-06, 0.3739, 0.8683, 0.3668, 0.8683, 0.3594, 2.869e-05, 0.3691, 6.08e-05, 0.06134, 1.0, 0.05469, 1.0, 0.05702, 0.1318, 0.06609, 0.1318, 0.3668, 0.8683, 0.3607, 0.8682, 0.3511, 0.0, 0.3594, 2.869e-05, 0.5856, 0.0, 0.5928, 0.0, 0.5954, 0.8682, 0.5856, 0.8682, 0.06918, 1.0, 0.06134, 1.0, 0.06609, 0.1318, 0.07678, 0.1317, 0.5724, 9.537e-07, 0.5785, 0.0, 0.5759, 0.8682, 0.5676, 0.8682, 0.5928, 0.0, 0.5989, 9.537e-07, 0.6037, 0.8682, 0.5954, 0.8682, 0.07703, 1.0, 0.06918, 1.0, 0.07678, 0.1317, 0.08747, 0.1318, 0.5785, 0.0, 0.5856, 0.0, 0.5856, 0.8682, 0.5759, 0.8682, 0.469, 8.583e-05, 0.475, 4.578e-05, 0.4676, 0.8682, 0.4593, 0.8683, 0.08368, 1.0, 0.07703, 1.0, 0.08747, 0.1318, 0.09653, 0.1318, 0.2207, 0.9999, 0.2128, 0.9999, 0.2128, 0.1317, 0.2235, 0.1317, 0.475, 4.578e-05, 0.4822, 1.621e-05, 0.4774, 0.8682, 0.4676, 0.8682, 0.205, 0.9999, 0.1983, 0.9999, 0.1931, 0.1317, 0.2021, 0.1317, 0.2273, 0.9999, 0.2207, 0.9999, 0.2235, 0.1317, 0.2326, 0.1317, 0.4822, 1.621e-05, 0.4894, 0.0, 0.4871, 0.8682, 0.4774, 0.8682, 0.2128, 0.9999, 0.205, 0.9999, 0.2021, 0.1317, 0.2128, 0.1317, 0.116, 0.9999, 0.1094, 1.0, 0.09653, 0.1317, 0.1056, 0.1317, 0.7703, 0.5886, 0.7636, 0.5841, 0.7636, 0.5802, 0.7703, 0.5757, 0.7636, 0.5841, 0.7558, 0.5826, 0.7558, 0.5817, 0.7636, 0.5802, 0.7558, 0.5826, 0.7479, 0.5841, 0.7479, 0.5802, 0.7558, 0.5817, 0.7479, 0.5841, 0.7413, 0.5886, 0.7413, 0.5757, 0.7479, 0.5802, 0.1536, 0.1317, 0.1512, 1.0, 0.1384, 1.0, 0.136, 0.1317, 0.05702, 0.1318, 0.05469, 1.0, 0.04184, 1.0, 0.03951, 0.1318, 0.7525, 0.487, 0.7435, 0.4931, 0.7435, 0.4755, 0.7525, 0.4816, 0.7632, 0.4849, 0.7525, 0.487, 0.7525, 0.4816, 0.7632, 0.4837, 0.7739, 0.487, 0.7632, 0.4849, 0.7632, 0.4837, 0.7739, 0.4816, 0.783, 0.4931, 0.7739, 0.487, 0.7739, 0.4816, 0.783, 0.4755, 0.6677, 0.7108, 0.6677, 0.7084, 0.6784, 0.7106, 0.6775, 0.7128, 0.6775, 0.7128, 0.6784, 0.7106, 0.6874, 0.7166, 0.6857, 0.7183, 0.6857, 0.7183, 0.6874, 0.7166, 0.6935, 0.7257, 0.6913, 0.7266, 0.6913, 0.7266, 0.6935, 0.7257, 0.6956, 0.7364, 0.6932, 0.7364, 0.6932, 0.7364, 0.6956, 0.7364, 0.6935, 0.7471, 0.6913, 0.7461, 0.6913, 0.7461, 0.6935, 0.7471, 0.6874, 0.7561, 0.6857, 0.7544, 0.6857, 0.7544, 0.6874, 0.7561, 0.6784, 0.7622, 0.6775, 0.7599, 0.6775, 0.7599, 0.6784, 0.7622, 0.6677, 0.7643, 0.6677, 0.7619, 0.6677, 0.7619, 0.6677, 0.7643, 0.657, 0.7622, 0.6579, 0.7599, 0.6579, 0.7599, 0.657, 0.7622, 0.6479, 0.7561, 0.6497, 0.7544, 0.6497, 0.7544, 0.6479, 0.7561, 0.6419, 0.7471, 0.6441, 0.7461, 0.6441, 0.7461, 0.6419, 0.7471, 0.6398, 0.7364, 0.6422, 0.7364, 0.6422, 0.7364, 0.6398, 0.7364, 0.6419, 0.7257, 0.6441, 0.7266, 0.6441, 0.7266, 0.6419, 0.7257, 0.6479, 0.7166, 0.6497, 0.7183, 0.6497, 0.7183, 0.6479, 0.7166, 0.657, 0.7106, 0.6579, 0.7128, 0.6579, 0.7128, 0.657, 0.7106, 0.6677, 0.7084, 0.6677, 0.7108, 0.6677, 0.6538, 0.6677, 0.6514, 0.6784, 0.6535, 0.6775, 0.6558, 0.6775, 0.6558, 0.6784, 0.6535, 0.6874, 0.6596, 0.6857, 0.6613, 0.6857, 0.6613, 0.6874, 0.6596, 0.6935, 0.6686, 0.6913, 0.6696, 0.6913, 0.6696, 0.6935, 0.6686, 0.6956, 0.6793, 0.6932, 0.6793, 0.6932, 0.6793, 0.6956, 0.6793, 0.6935, 0.69, 0.6913, 0.6891, 0.6913, 0.6891, 0.6935, 0.69, 0.6874, 0.6991, 0.6857, 0.6974, 0.6857, 0.6974, 0.6874, 0.6991, 0.6784, 0.7051, 0.6775, 0.7029, 0.6775, 0.7029, 0.6784, 0.7051, 0.6677, 0.7073, 0.6677, 0.7049, 0.6677, 0.7049, 0.6677, 0.7073, 0.657, 0.7051, 0.6579, 0.7029, 0.6579, 0.7029, 0.657, 0.7051, 0.6479, 0.6991, 0.6497, 0.6974, 0.6497, 0.6974, 0.6479, 0.6991, 0.6419, 0.69, 0.6441, 0.6891, 0.6441, 0.6891, 0.6419, 0.69, 0.6398, 0.6793, 0.6422, 0.6793, 0.6422, 0.6793, 0.6398, 0.6793, 0.6419, 0.6686, 0.6441, 0.6696, 0.6441, 0.6696, 0.6419, 0.6686, 0.6479, 0.6596, 0.6497, 0.6613, 0.6497, 0.6613, 0.6479, 0.6596, 0.657, 0.6535, 0.6579, 0.6558, 0.6579, 0.6558, 0.657, 0.6535, 0.6677, 0.6514, 0.6677, 0.6538, 0.657, 0.7051, 0.657, 0.7106, 0.6479, 0.7166, 0.6479, 0.6991, 0.6677, 0.7073, 0.6677, 0.7084, 0.657, 0.7106, 0.657, 0.7051, 0.6784, 0.7051, 0.6784, 0.7106, 0.6677, 0.7084, 0.6677, 0.7073, 0.6874, 0.6991, 0.6874, 0.7166, 0.6784, 0.7106, 0.6784, 0.7051, 0.7236, 0.7049, 0.7333, 0.7029, 0.7343, 0.7051, 0.7236, 0.7073, 0.7333, 0.7029, 0.7416, 0.6974, 0.7433, 0.6991, 0.7343, 0.7051, 0.7416, 0.6974, 0.7471, 0.6891, 0.7494, 0.69, 0.7433, 0.6991, 0.7471, 0.6891, 0.7491, 0.6793, 0.7515, 0.6793, 0.7494, 0.69, 0.7491, 0.6793, 0.7471, 0.6696, 0.7494, 0.6686, 0.7515, 0.6793, 0.7471, 0.6696, 0.7416, 0.6613, 0.7433, 0.6596, 0.7494, 0.6686, 0.7416, 0.6613, 0.7333, 0.6558, 0.7343, 0.6535, 0.7433, 0.6596, 0.7333, 0.6558, 0.7236, 0.6538, 0.7236, 0.6514, 0.7343, 0.6535, 0.7236, 0.6538, 0.7138, 0.6558, 0.7129, 0.6535, 0.7236, 0.6514, 0.7138, 0.6558, 0.7055, 0.6613, 0.7038, 0.6596, 0.7129, 0.6535, 0.7055, 0.6613, 0.7, 0.6696, 0.6978, 0.6686, 0.7038, 0.6596, 0.7, 0.6696, 0.6981, 0.6793, 0.6956, 0.6793, 0.6978, 0.6686, 0.6981, 0.6793, 0.7, 0.6891, 0.6978, 0.69, 0.6956, 0.6793, 0.7, 0.6891, 0.7055, 0.6974, 0.7038, 0.6991, 0.6978, 0.69, 0.7055, 0.6974, 0.7138, 0.7029, 0.7129, 0.7051, 0.7038, 0.6991, 0.7138, 0.7029, 0.7236, 0.7049, 0.7236, 0.7073, 0.7129, 0.7051, 0.7236, 0.7619, 0.7333, 0.7599, 0.7343, 0.7622, 0.7236, 0.7643, 0.7333, 0.7599, 0.7416, 0.7544, 0.7433, 0.7561, 0.7343, 0.7622, 0.7416, 0.7544, 0.7471, 0.7461, 0.7494, 0.7471, 0.7433, 0.7561, 0.7471, 0.7461, 0.7491, 0.7364, 0.7515, 0.7364, 0.7494, 0.7471, 0.7491, 0.7364, 0.7471, 0.7266, 0.7494, 0.7257, 0.7515, 0.7364, 0.7471, 0.7266, 0.7416, 0.7183, 0.7433, 0.7166, 0.7494, 0.7257, 0.7416, 0.7183, 0.7333, 0.7128, 0.7343, 0.7106, 0.7433, 0.7166, 0.7333, 0.7128, 0.7236, 0.7108, 0.7236, 0.7084, 0.7343, 0.7106, 0.7236, 0.7108, 0.7138, 0.7128, 0.7129, 0.7106, 0.7236, 0.7084, 0.7138, 0.7128, 0.7055, 0.7183, 0.7038, 0.7166, 0.7129, 0.7106, 0.7055, 0.7183, 0.7, 0.7266, 0.6978, 0.7257, 0.7038, 0.7166, 0.7, 0.7266, 0.6981, 0.7364, 0.6956, 0.7364, 0.6978, 0.7257, 0.6981, 0.7364, 0.7, 0.7461, 0.6978, 0.7471, 0.6956, 0.7364, 0.7, 0.7461, 0.7055, 0.7544, 0.7038, 0.7561, 0.6978, 0.7471, 0.7055, 0.7544, 0.7138, 0.7599, 0.7129, 0.7622, 0.7038, 0.7561, 0.7138, 0.7599, 0.7236, 0.7619, 0.7236, 0.7643, 0.7129, 0.7622, 0.7129, 0.7106, 0.7038, 0.7166, 0.7038, 0.6991, 0.7129, 0.7051, 0.7236, 0.7084, 0.7129, 0.7106, 0.7129, 0.7051, 0.7236, 0.7073, 0.7343, 0.7106, 0.7236, 0.7084, 0.7236, 0.7073, 0.7343, 0.7051, 0.7433, 0.7166, 0.7343, 0.7106, 0.7343, 0.7051, 0.7433, 0.6991, 0.136, 0.1296, 0.127, 0.1296, 0.127, 7.153e-07, 0.136, 3.099e-06, 0.136, 0.1296, 0.136, 3.099e-06, 0.1536, 3.099e-06, 0.1536, 0.1296, 0.1626, 0.1296, 0.1536, 0.1296, 0.1536, 3.099e-06, 0.1626, 7.153e-07, 0.03951, 0.1297, 0.03951, 4.053e-05, 0.05702, 4.053e-05, 0.05702, 0.1297, 0.1733, 0.1296, 0.1626, 0.1296, 0.1626, 7.153e-07, 0.1733, 0.0, 0.184, 0.1296, 0.1733, 0.1296, 0.1733, 0.0, 0.184, 7.153e-07, 0.1931, 0.1296, 0.184, 0.1296, 0.184, 7.153e-07, 0.1931, 3.099e-06, 0.06609, 0.1296, 0.05702, 0.1297, 0.05702, 4.053e-05, 0.06609, 1.049e-05, 0.802, 0.0, 0.8117, 3.204e-07, 0.8117, 0.1296, 0.802, 0.1296, 0.2416, 0.1296, 0.2326, 0.1296, 0.2326, 1.431e-06, 0.2416, 2.384e-07, 0.07678, 0.1296, 0.06609, 0.1296, 0.06609, 1.049e-05, 0.07678, 0.0, 0.8117, 3.204e-07, 0.82, 1.229e-06, 0.82, 0.1296, 0.8117, 0.1296, 0.2523, 0.1296, 0.2416, 0.1296, 0.2416, 2.384e-07, 0.2523, 0.0, 0.08747, 0.1296, 0.07678, 0.1296, 0.07678, 0.0, 0.08747, 1.049e-05, 0.7478, 0.1297, 0.7561, 0.1297, 0.7561, 0.2593, 0.7478, 0.2593, 0.263, 0.1296, 0.2523, 0.1296, 0.2523, 0.0, 0.263, 2.384e-07, 0.09653, 0.1297, 0.08747, 0.1296, 0.08747, 1.049e-05, 0.09653, 4.053e-05, 0.7561, 0.1297, 0.7659, 0.1297, 0.7659, 0.2593, 0.7561, 0.2593, 0.2721, 0.1296, 0.263, 0.1296, 0.263, 2.384e-07, 0.2721, 1.431e-06, 0.2021, 0.1296, 0.1931, 0.1296, 0.1931, 1.431e-06, 0.2021, 2.384e-07, 0.7659, 0.1297, 0.7756, 0.1297, 0.7756, 0.2593, 0.7659, 0.2593, 0.009063, 0.1296, 0.0, 0.1297, 0.0, 4.053e-05, 0.009063, 1.049e-05, 0.802, 0.1296, 0.8117, 0.1296, 0.8117, 0.2593, 0.802, 0.2593, 0.2128, 0.1296, 0.2021, 0.1296, 0.2021, 2.384e-07, 0.2128, 0.0, 0.7756, 0.1297, 0.7839, 0.1297, 0.7839, 0.2593, 0.7756, 0.2593, 0.01975, 0.1296, 0.009063, 0.1296, 0.009063, 1.049e-05, 0.01975, 0.0, 0.8117, 0.1296, 0.82, 0.1296, 0.82, 0.2593, 0.8117, 0.2593, 0.7876, 0.6514, 0.7959, 0.6514, 0.7959, 0.781, 0.7876, 0.781, 0.03045, 0.1296, 0.01975, 0.1296, 0.01975, 0.0, 0.03045, 1.049e-05, 0.7478, 3.698e-05, 0.7561, 9.611e-06, 0.7561, 0.1296, 0.7478, 0.1297, 0.7959, 0.6514, 0.8056, 0.6514, 0.8056, 0.781, 0.7959, 0.781, 0.03951, 0.1297, 0.03045, 0.1296, 0.03045, 1.049e-05, 0.03951, 4.053e-05, 0.7561, 9.611e-06, 0.7659, 0.0, 0.7659, 0.1296, 0.7561, 0.1296, 0.8056, 0.6514, 0.8154, 0.6514, 0.8154, 0.781, 0.8056, 0.781, 0.7659, 0.0, 0.7756, 9.611e-06, 0.7756, 0.1296, 0.7659, 0.1296, 0.8154, 0.6514, 0.8237, 0.6514, 0.8237, 0.781, 0.8154, 0.781, 0.7756, 9.611e-06, 0.7839, 3.698e-05, 0.7839, 0.1297, 0.7756, 0.1296, 0.7478, 0.2593, 0.7561, 0.2593, 0.7561, 0.389, 0.7478, 0.389, 0.7839, 0.2593, 0.7922, 0.2593, 0.7922, 0.3889, 0.7839, 0.3889, 0.7561, 0.2593, 0.7659, 0.2593, 0.7659, 0.389, 0.7561, 0.389, 0.7922, 0.2593, 0.802, 0.2593, 0.802, 0.3889, 0.7922, 0.3889, 0.7659, 0.2593, 0.7756, 0.2593, 0.7756, 0.389, 0.7659, 0.389, 0.802, 0.2593, 0.8117, 0.2593, 0.8117, 0.3889, 0.802, 0.3889, 0.7756, 0.2593, 0.7839, 0.2593, 0.7839, 0.389, 0.7756, 0.389, 0.8117, 0.2593, 0.82, 0.2593, 0.82, 0.3889, 0.8117, 0.3889, 0.7839, 1.229e-06, 0.7922, 3.204e-07, 0.7922, 0.1296, 0.7839, 0.1296, 0.7876, 0.781, 0.7793, 0.781, 0.7793, 0.6514, 0.7876, 0.6514, 0.7922, 3.204e-07, 0.802, 0.0, 0.802, 0.1296, 0.7922, 0.1296, 0.7793, 0.781, 0.7695, 0.781, 0.7695, 0.6514, 0.7793, 0.6514, 0.2235, 0.1296, 0.2128, 0.1296, 0.2128, 0.0, 0.2235, 2.384e-07, 0.7695, 0.781, 0.7598, 0.781, 0.7598, 0.6514, 0.7695, 0.6514, 0.2326, 0.1296, 0.2235, 0.1296, 0.2235, 2.384e-07, 0.2326, 1.431e-06, 0.7598, 0.781, 0.7515, 0.781, 0.7515, 0.6514, 0.7598, 0.6514, 0.1056, 0.1296, 0.09653, 0.1296, 0.09653, 3.099e-06, 0.1056, 7.153e-07, 0.7839, 0.1296, 0.7922, 0.1296, 0.7922, 0.2593, 0.7839, 0.2593, 0.1163, 0.1296, 0.1056, 0.1296, 0.1056, 7.153e-07, 0.1163, 0.0, 0.7922, 0.1296, 0.802, 0.1296, 0.802, 0.2593, 0.7922, 0.2593, 0.127, 0.1296, 0.1163, 0.1296, 0.1163, 0.0, 0.127, 7.153e-07, 0.05702, 0.1297, 0.06609, 0.1296, 0.06609, 0.1318, 0.05702, 0.1318, 0.06609, 0.1296, 0.07678, 0.1296, 0.07678, 0.1317, 0.06609, 0.1318, 0.07678, 0.1296, 0.08747, 0.1296, 0.08747, 0.1318, 0.07678, 0.1317, 0.08747, 0.1296, 0.09653, 0.1297, 0.09653, 0.1318, 0.08747, 0.1318, 0.1931, 0.1296, 0.2021, 0.1296, 0.2021, 0.1317, 0.1931, 0.1317, 0.2021, 0.1296, 0.2128, 0.1296, 0.2128, 0.1317, 0.2021, 0.1317, 0.2128, 0.1296, 0.2235, 0.1296, 0.2235, 0.1317, 0.2128, 0.1317, 0.2235, 0.1296, 0.2326, 0.1296, 0.2326, 0.1317, 0.2235, 0.1317, 0.09653, 0.1296, 0.1056, 0.1296, 0.1056, 0.1317, 0.09653, 0.1317, 0.1056, 0.1296, 0.1163, 0.1296, 0.1163, 0.1317, 0.1056, 0.1317, 0.1163, 0.1296, 0.127, 0.1296, 0.127, 0.1317, 0.1163, 0.1317, 0.127, 0.1296, 0.136, 0.1296, 0.136, 0.1317, 0.127, 0.1317, 0.1536, 0.1296, 0.1626, 0.1296, 0.1626, 0.1317, 0.1536, 0.1317, 0.1626, 0.1296, 0.1733, 0.1296, 0.1733, 0.1317, 0.1626, 0.1317, 0.1733, 0.1296, 0.184, 0.1296, 0.184, 0.1317, 0.1733, 0.1317, 0.184, 0.1296, 0.1931, 0.1296, 0.1931, 0.1317, 0.184, 0.1317, 0.2326, 0.1296, 0.2416, 0.1296, 0.2416, 0.1317, 0.2326, 0.1317, 0.2416, 0.1296, 0.2523, 0.1296, 0.2523, 0.1317, 0.2416, 0.1317, 0.2523, 0.1296, 0.263, 0.1296, 0.263, 0.1317, 0.2523, 0.1317, 0.263, 0.1296, 0.2721, 0.1296, 0.2721, 0.1317, 0.263, 0.1317, 0.0, 0.1297, 0.009063, 0.1296, 0.009063, 0.1318, 0.0, 0.1318, 0.009063, 0.1296, 0.01975, 0.1296, 0.01975, 0.1317, 0.009063, 0.1318, 0.01975, 0.1296, 0.03045, 0.1296, 0.03045, 0.1318, 0.01975, 0.1317, 0.03045, 0.1296, 0.03951, 0.1297, 0.03951, 0.1318, 0.03045, 0.1318, 0.7353, 0.6514, 0.7257, 0.6514, 0.7162, 0.6396, 0.7066, 0.6396, 0.6971, 0.6514, 0.6875, 0.6514, 0.6875, 0.6317, 0.7353, 0.6317, 0.8136, 0.5408, 0.8136, 0.6488, 0.8019, 0.6488, 0.8019, 0.5408, 0.8029, 0.5359, 0.8029, 0.4279, 0.8125, 0.4279, 0.8125, 0.5359, 0.6493, 0.6514, 0.6398, 0.6514, 0.6398, 0.6317, 0.6875, 0.6317, 0.6875, 0.6514, 0.678, 0.6514, 0.6684, 0.6396, 0.6589, 0.6396, 0.7478, 0.4279, 0.6398, 0.4279, 0.6398, 0.4082, 0.7478, 0.4082, 0.6875, 0.6317, 0.6875, 0.4472, 0.7132, 0.4279, 0.7353, 0.6317, 0.6398, 0.0, 0.7478, 7.451e-09, 0.7478, 0.01967, 0.6398, 0.01967, 0.8232, 0.5408, 0.8232, 0.6488, 0.8136, 0.6488, 0.8136, 0.5408, 0.7912, 0.5359, 0.7912, 0.4279, 0.8029, 0.4279, 0.8029, 0.5359, 0.8125, 0.5359, 0.8125, 0.4279, 0.822, 0.4279, 0.822, 0.5359, 0.8019, 0.5408, 0.8019, 0.6488, 0.7763, 0.6488, 0.7763, 0.5408, 0.6398, 0.6317, 0.6619, 0.4279, 0.6875, 0.4472, 0.6875, 0.6317, 0.7478, 0.01967, 0.7478, 0.2237, 0.6398, 0.2237, 0.6398, 0.01967, 0.6398, 0.4082, 0.6398, 0.2237, 0.7478, 0.2237, 0.7478, 0.4082])
me_circle.materials.append(mat_material_001)
me_circle.materials.append(mat_material_002)
me_circle.use_remesh_fix_poles = True
me_circle.use_remesh_preserve_attributes = False
me_circle.use_mirror_vertex_groups = False
me_circle.update()
me_cube_001 = bpy.data.meshes.new('Cube.001')
me_cube_001.from_pydata([(-1.207, -0.8979, -2.616), (-1.207, -0.8979, 0.4259), (-1.207, 0.9163, -2.616), (-1.207, 0.9163, 0.4259), (0.9953, -0.8979, -2.616), (0.9953, -0.8979, 0.4259), (0.9953, 0.9163, -2.616), (0.9953, 0.9163, 0.4259), (-1.207, -0.8979, -2.008), (-1.404, -0.8979, -1.399), (-1.404, -0.8979, -0.791), (-1.207, -0.8979, -0.1826), (-1.207, 0.9163, -0.1826), (-1.404, 0.9163, -0.791), (-1.404, 0.9163, -1.399), (-1.207, 0.9163, -2.008), (0.9934, 0.05303, 1.874), (0.9934, 0.01733, 1.193), (0.9934, 0.1547, 2.451), (0.9934, 0.3068, 2.837), (0.9934, 0.4863, 2.973), (0.9934, 0.6657, 2.837), (0.9934, 0.8179, 2.451), (0.9934, 0.9195, 1.874), (0.9934, 0.9552, 1.193), (0.9934, 0.9195, 0.5121), (0.9934, 0.8179, -0.06515), (0.9934, 0.6657, -0.4509), (0.9934, 0.4863, -0.5863), (0.9934, 0.3068, -0.4509), (0.9934, 0.1547, -0.06515), (0.9934, 0.05303, 0.5121), (1.098, 0.0973, 1.804), (1.098, 0.06525, 1.193), (1.098, 0.1886, 2.323), (1.098, 0.3252, 2.669), (1.098, 0.4863, 2.791), (1.098, 0.6474, 2.669), (1.098, 0.784, 2.323), (1.098, 0.8752, 1.804), (1.098, 0.9073, 1.193), (1.098, 0.8752, 0.5817), (1.098, 0.784, 0.06342), (1.098, 0.6474, -0.2829), (1.098, 0.4863, -0.4045), (1.098, 0.3252, -0.2829), (1.098, 0.1886, 0.06342), (1.098, 0.0973, 0.5817), (1.202, 0.1881, 1.662), (1.202, 0.1636, 1.193), (1.202, 0.2581, 2.059), (1.202, 0.3628, 2.324), (1.202, 0.4863, 2.418), (1.202, 0.6098, 2.324), (1.202, 0.7145, 2.059), (1.202, 0.7844, 1.662), (1.202, 0.809, 1.193), (1.202, 0.7844, 0.7245), (1.202, 0.7145, 0.3272), (1.202, 0.6098, 0.06179), (1.202, 0.4863, -0.03143), (1.202, 0.3628, 0.06178), (1.202, 0.2581, 0.3272), (1.202, 0.1881, 0.7245), (1.273, 0.287, 1.506), (1.273, 0.2706, 1.193), (1.273, 0.3338, 1.772), (1.273, 0.4037, 1.949), (1.273, 0.4863, 2.011), (1.273, 0.5688, 1.949), (1.273, 0.6388, 1.772), (1.273, 0.6855, 1.506), (1.273, 0.7019, 1.193), (1.273, 0.6855, 0.8799), (1.273, 0.6388, 0.6144), (1.273, 0.5688, 0.437), (1.273, 0.4863, 0.3747), (1.273, 0.4037, 0.437), (1.273, 0.3338, 0.6144), (1.273, 0.287, 0.8799), (1.31, 0.3483, 1.41), (1.31, 0.3369, 1.193), (1.31, 0.3807, 1.594), (1.31, 0.4291, 1.717), (1.31, 0.4863, 1.76), (1.31, 0.5434, 1.717), (1.31, 0.5919, 1.594), (1.31, 0.6242, 1.41), (1.31, 0.6356, 1.193), (1.31, 0.6242, 0.9762), (1.31, 0.5919, 0.7924), (1.31, 0.5434, 0.6696), (1.31, 0.4863, 0.6264), (1.31, 0.4291, 0.6696), (1.31, 0.3807, 0.7924), (1.31, 0.3483, 0.9762), (1.329, 0.3978, 1.332), (1.329, 0.3905, 1.193), (1.329, 0.4186, 1.45), (1.329, 0.4496, 1.529), (1.329, 0.4863, 1.556), (1.329, 0.5229, 1.529), (1.329, 0.554, 1.45), (1.329, 0.5747, 1.332), (1.329, 0.582, 1.193), (1.329, 0.5747, 1.054), (1.329, 0.554, 0.9362), (1.329, 0.5229, 0.8574), (1.329, 0.4863, 0.8297), (1.329, 0.4496, 0.8574), (1.329, 0.4186, 0.9362), (1.329, 0.3978, 1.054), (1.338, 0.4257, 1.288), (1.338, 0.4207, 1.193), (1.338, 0.4399, 1.369), (1.338, 0.4612, 1.423), (1.338, 0.4863, 1.442), (1.338, 0.5114, 1.423), (1.338, 0.5327, 1.369), (1.338, 0.5469, 1.288), (1.338, 0.5519, 1.193), (1.338, 0.5469, 1.098), (1.338, 0.5327, 1.017), (1.338, 0.5114, 0.9631), (1.338, 0.4863, 0.9442), (1.338, 0.4612, 0.9631), (1.338, 0.4399, 1.017), (1.338, 0.4257, 1.098), (0.9934, -0.9046, 1.874), (0.9934, -0.9403, 1.193), (0.9934, -0.803, 2.451), (0.9934, -0.6508, 2.837), (0.9934, -0.4714, 2.973), (0.9934, -0.2919, 2.837), (0.9934, -0.1398, 2.451), (0.9934, -0.03813, 1.874), (0.9934, -0.002434, 1.193), (0.9934, -0.03813, 0.5121), (0.9934, -0.1398, -0.06515), (0.9934, -0.2919, -0.4509), (0.9934, -0.4714, -0.5863), (0.9934, -0.6508, -0.4509), (0.9934, -0.803, -0.06515), (0.9934, -0.9046, 0.5121), (1.098, -0.8603, 1.804), (1.098, -0.8924, 1.193), (1.098, -0.7691, 2.323), (1.098, -0.6325, 2.669), (1.098, -0.4714, 2.791), (1.098, -0.3103, 2.669), (1.098, -0.1737, 2.323), (1.098, -0.0824, 1.804), (1.098, -0.05035, 1.193), (1.098, -0.0824, 0.5817), (1.098, -0.1737, 0.06342), (1.098, -0.3103, -0.2829), (1.098, -0.4714, -0.4045), (1.098, -0.6325, -0.2829), (1.098, -0.7691, 0.06342), (1.098, -0.8603, 0.5817), (1.202, -0.7695, 1.662), (1.202, -0.7941, 1.193), (1.202, -0.6996, 2.059), (1.202, -0.5949, 2.324), (1.202, -0.4714, 2.418), (1.202, -0.3479, 2.324), (1.202, -0.2432, 2.059), (1.202, -0.1732, 1.662), (1.202, -0.1487, 1.193), (1.202, -0.1732, 0.7245), (1.202, -0.2432, 0.3272), (1.202, -0.3479, 0.06179), (1.202, -0.4714, -0.03143), (1.202, -0.5949, 0.06178), (1.202, -0.6996, 0.3272), (1.202, -0.7695, 0.7245), (1.273, -0.6706, 1.506), (1.273, -0.687, 1.193), (1.273, -0.6239, 1.772), (1.273, -0.5539, 1.949), (1.273, -0.4714, 2.011), (1.273, -0.3888, 1.949), (1.273, -0.3189, 1.772), (1.273, -0.2721, 1.506), (1.273, -0.2557, 1.193), (1.273, -0.2721, 0.8799), (1.273, -0.3189, 0.6144), (1.273, -0.3888, 0.437), (1.273, -0.4714, 0.3747), (1.273, -0.5539, 0.437), (1.273, -0.6239, 0.6144), (1.273, -0.6706, 0.8799), (1.31, -0.6093, 1.41), (1.31, -0.6207, 1.193), (1.31, -0.577, 1.594), (1.31, -0.5285, 1.717), (1.31, -0.4714, 1.76), (1.31, -0.4142, 1.717), (1.31, -0.3658, 1.594), (1.31, -0.3334, 1.41), (1.31, -0.322, 1.193), (1.31, -0.3334, 0.9762), (1.31, -0.3658, 0.7924), (1.31, -0.4142, 0.6696), (1.31, -0.4714, 0.6264), (1.31, -0.5285, 0.6696), (1.31, -0.577, 0.7924), (1.31, -0.6093, 0.9762), (1.329, -0.5598, 1.332), (1.329, -0.5671, 1.193), (1.329, -0.5391, 1.45), (1.329, -0.508, 1.529), (1.329, -0.4714, 1.556), (1.329, -0.4347, 1.529), (1.329, -0.4037, 1.45), (1.329, -0.3829, 1.332), (1.329, -0.3756, 1.193), (1.329, -0.3829, 1.054), (1.329, -0.4037, 0.9362), (1.329, -0.4347, 0.8574), (1.329, -0.4714, 0.8297), (1.329, -0.508, 0.8574), (1.329, -0.5391, 0.9362), (1.329, -0.5598, 1.054), (1.338, -0.532, 1.288), (1.338, -0.537, 1.193), (1.338, -0.5178, 1.369), (1.338, -0.4965, 1.423), (1.338, -0.4714, 1.442), (1.338, -0.4463, 1.423), (1.338, -0.425, 1.369), (1.338, -0.4108, 1.288), (1.338, -0.4058, 1.193), (1.338, -0.4108, 1.098), (1.338, -0.425, 1.017), (1.338, -0.4463, 0.9631), (1.338, -0.4714, 0.9442), (1.338, -0.4965, 0.9631), (1.338, -0.5178, 1.017), (1.338, -0.532, 1.098), (1.413, -0.7594, -2.616), (1.413, -0.8979, -2.307), (1.275, -0.8979, -2.616), (1.413, -0.8573, -2.526), (1.413, 0.9163, -2.307), (1.413, 0.7778, -2.616), (1.275, 0.9163, -2.616), (1.413, 0.8757, -2.526), (1.413, 0.7781, 0.4259), (1.413, 0.9163, 0.04275), (1.275, 0.9163, 0.4259), (1.413, 0.8758, 0.3137), (1.413, -0.8979, 0.04275), (1.413, -0.7597, 0.4259), (1.275, -0.8979, 0.4259), (1.413, -0.8574, 0.3137), (2.383, -0.5276, -4.058), (2.434, -0.6661, -3.818), (2.398, -0.6255, -3.988), (2.434, 0.6845, -3.818), (2.383, 0.546, -4.058), (2.398, 0.6439, -3.988), (2.759, 0.5463, -2.299), (2.701, 0.6845, -2.571), (2.742, 0.644, -2.379), (2.701, -0.6661, -2.571), (2.759, -0.5279, -2.299), (2.742, -0.6256, -2.379), (3.093, -0.4386, -6.649), (3.146, -0.5769, -6.401), (3.109, -0.5364, -6.576), (3.146, 0.5954, -6.401), (3.093, 0.457, -6.649), (3.109, 0.5548, -6.576), (3.42, 0.4572, -5.122), (3.36, 0.5954, -5.401), (3.402, 0.5549, -5.204), (3.36, -0.5769, -5.401), (3.42, -0.4388, -5.122), (3.402, -0.5365, -5.204), (3.401, -0.5769, -8.296), (3.347, -0.4386, -8.55), (3.363, -0.5364, -8.476), (3.347, 0.457, -8.55), (3.401, 0.5954, -8.296), (3.363, 0.5548, -8.476), (3.613, 0.5954, -7.307), (3.673, 0.4572, -7.023), (3.656, 0.5549, -7.106), (3.673, -0.4388, -7.023), (3.613, -0.5769, -7.307), (3.656, -0.5365, -7.106), (3.665, 0.5061, -7.065), (3.634, 0.5751, -7.207), (3.355, 0.5059, -8.513), (3.382, 0.5751, -8.386), (3.382, -0.5567, -8.386), (3.355, -0.4875, -8.513), (3.665, -0.4877, -7.065), (3.634, -0.5567, -7.207), (3.347, 0.009208, -8.55), (3.507, -0.5769, -7.802), (3.507, 0.5954, -7.802), (3.673, 0.009208, -7.023), (1.098, -0.218, -1.943), (1.098, 0.1617, -1.943), (1.154, 0.1617, -2.465), (1.23, 0.1617, -2.923), (1.322, 0.1617, -3.298), (1.427, 0.1617, -3.578), (1.541, 0.1617, -3.749), (1.66, 0.1617, -3.807), (1.778, 0.1617, -3.749), (1.892, 0.1617, -3.578), (1.998, 0.1617, -3.298), (1.154, -0.218, -2.465), (1.23, -0.218, -2.923), (1.322, -0.218, -3.298), (1.427, -0.218, -3.578), (1.541, -0.218, -3.749), (1.66, -0.218, -3.807), (1.778, -0.218, -3.749), (1.892, -0.218, -3.578), (1.998, -0.218, -3.298), (1.087, -0.218, -2.595), (1.028, -0.218, -2.05), (1.087, 0.1617, -2.595), (1.028, 0.1617, -2.05), (1.17, 0.1617, -3.096), (1.273, 0.1617, -3.513), (1.391, 0.1617, -3.828), (1.522, 0.1617, -4.024), (1.66, 0.1617, -4.092), (1.797, 0.1617, -4.024), (1.928, 0.1617, -3.828), (2.04, 0.1617, -3.531), (1.17, -0.218, -3.096), (1.273, -0.218, -3.513), (1.391, -0.218, -3.828), (1.522, -0.218, -4.024), (1.66, -0.218, -4.092), (1.797, -0.218, -4.024), (1.928, -0.218, -3.828), (2.04, -0.218, -3.531), (1.819, 0.05262, -2.36), (1.819, -0.1081, -2.36), (1.815, -0.1081, -2.598), (1.801, -0.1081, -2.821), (1.777, -0.1081, -3.018), (1.745, -0.1081, -3.184), (1.705, -0.1081, -3.311), (1.659, -0.1081, -3.395), (1.61, -0.1081, -3.432), (1.558, -0.1081, -3.421), (1.506, -0.1081, -3.363), (1.815, 0.05262, -2.598), (1.801, 0.05262, -2.821), (1.777, 0.05262, -3.018), (1.745, 0.05262, -3.184), (1.705, 0.05262, -3.311), (1.659, 0.05262, -3.395), (1.61, 0.05262, -3.432), (1.558, 0.05262, -3.421), (1.506, 0.05262, -3.363), (1.846, 0.05262, -2.617), (1.851, 0.05262, -2.368), (1.846, -0.1081, -2.617), (1.851, -0.1081, -2.368), (1.831, -0.1081, -2.86), (1.804, -0.1081, -3.079), (1.768, -0.1081, -3.266), (1.722, -0.1081, -3.412), (1.669, -0.1081, -3.509), (1.612, -0.1081, -3.552), (1.552, -0.1081, -3.54), (1.497, -0.1081, -3.478), (1.831, 0.05262, -2.86), (1.804, 0.05262, -3.079), (1.768, 0.05262, -3.266), (1.722, 0.05262, -3.412), (1.669, 0.05262, -3.509), (1.612, 0.05262, -3.552), (1.552, 0.05262, -3.54), (1.497, 0.05262, -3.478)], [], [(11, 1, 3, 12), (2, 6, 4, 0), (7, 3, 1, 5), (4, 5, 1, 11, 10, 9, 8, 0), (4, 6, 246, 245, 240, 242), (15, 14, 13, 12, 3, 7, 6, 2), (0, 8, 15, 2), (8, 9, 14, 15), (9, 10, 13, 14), (10, 11, 12, 13), (28, 27, 43, 44), (21, 20, 36, 37), (29, 28, 44, 45), (22, 21, 37, 38), (30, 29, 45, 46), (23, 22, 38, 39), (30, 46, 47, 31), (24, 23, 39, 40), (17, 33, 32, 16), (31, 47, 33, 17), (25, 24, 40, 41), (16, 32, 34, 18), (26, 25, 41, 42), (19, 18, 34, 35), (27, 26, 42, 43), (20, 19, 35, 36), (32, 48, 50, 34), (42, 41, 57, 58), (35, 34, 50, 51), (43, 42, 58, 59), (36, 35, 51, 52), (44, 43, 59, 60), (37, 36, 52, 53), (45, 44, 60, 61), (38, 37, 53, 54), (46, 45, 61, 62), (39, 38, 54, 55), (46, 62, 63, 47), (40, 39, 55, 56), (33, 49, 48, 32), (47, 63, 49, 33), (41, 40, 56, 57), (55, 54, 70, 71), (62, 78, 79, 63), (56, 55, 71, 72), (49, 65, 64, 48), (63, 79, 65, 49), (57, 56, 72, 73), (48, 64, 66, 50), (58, 57, 73, 74), (51, 50, 66, 67), (59, 58, 74, 75), (52, 51, 67, 68), (60, 59, 75, 76), (53, 52, 68, 69), (61, 60, 76, 77), (54, 53, 69, 70), (62, 61, 77, 78), (76, 75, 91, 92), (69, 68, 84, 85), (77, 76, 92, 93), (70, 69, 85, 86), (78, 77, 93, 94), (71, 70, 86, 87), (78, 94, 95, 79), (72, 71, 87, 88), (65, 81, 80, 64), (79, 95, 81, 65), (73, 72, 88, 89), (64, 80, 82, 66), (74, 73, 89, 90), (67, 66, 82, 83), (75, 74, 90, 91), (68, 67, 83, 84), (80, 96, 98, 82), (90, 89, 105, 106), (83, 82, 98, 99), (91, 90, 106, 107), (84, 83, 99, 100), (92, 91, 107, 108), (85, 84, 100, 101), (93, 92, 108, 109), (86, 85, 101, 102), (94, 93, 109, 110), (87, 86, 102, 103), (94, 110, 111, 95), (88, 87, 103, 104), (81, 97, 96, 80), (95, 111, 97, 81), (89, 88, 104, 105), (103, 102, 118, 119), (110, 126, 127, 111), (104, 103, 119, 120), (97, 113, 112, 96), (111, 127, 113, 97), (105, 104, 120, 121), (96, 112, 114, 98), (106, 105, 121, 122), (99, 98, 114, 115), (107, 106, 122, 123), (100, 99, 115, 116), (108, 107, 123, 124), (101, 100, 116, 117), (109, 108, 124, 125), (102, 101, 117, 118), (110, 109, 125, 126), (112, 113, 127, 126, 125, 124, 123, 122, 121, 120, 119, 118, 117, 116, 115, 114), (140, 139, 155, 156), (133, 132, 148, 149), (141, 140, 156, 157), (134, 133, 149, 150), (142, 141, 157, 158), (135, 134, 150, 151), (142, 158, 159, 143), (136, 135, 151, 152), (129, 145, 144, 128), (143, 159, 145, 129), (137, 136, 152, 153), (128, 144, 146, 130), (138, 137, 153, 154), (131, 130, 146, 147), (139, 138, 154, 155), (132, 131, 147, 148), (144, 160, 162, 146), (154, 153, 169, 170), (147, 146, 162, 163), (155, 154, 170, 171), (148, 147, 163, 164), (156, 155, 171, 172), (149, 148, 164, 165), (157, 156, 172, 173), (150, 149, 165, 166), (158, 157, 173, 174), (151, 150, 166, 167), (158, 174, 175, 159), (152, 151, 167, 168), (145, 161, 160, 144), (159, 175, 161, 145), (153, 152, 168, 169), (167, 166, 182, 183), (174, 190, 191, 175), (168, 167, 183, 184), (161, 177, 176, 160), (175, 191, 177, 161), (169, 168, 184, 185), (160, 176, 178, 162), (170, 169, 185, 186), (163, 162, 178, 179), (171, 170, 186, 187), (164, 163, 179, 180), (172, 171, 187, 188), (165, 164, 180, 181), (173, 172, 188, 189), (166, 165, 181, 182), (174, 173, 189, 190), (188, 187, 203, 204), (181, 180, 196, 197), (189, 188, 204, 205), (182, 181, 197, 198), (190, 189, 205, 206), (183, 182, 198, 199), (190, 206, 207, 191), (184, 183, 199, 200), (177, 193, 192, 176), (191, 207, 193, 177), (185, 184, 200, 201), (176, 192, 194, 178), (186, 185, 201, 202), (179, 178, 194, 195), (187, 186, 202, 203), (180, 179, 195, 196), (192, 208, 210, 194), (202, 201, 217, 218), (195, 194, 210, 211), (203, 202, 218, 219), (196, 195, 211, 212), (204, 203, 219, 220), (197, 196, 212, 213), (205, 204, 220, 221), (198, 197, 213, 214), (206, 205, 221, 222), (199, 198, 214, 215), (206, 222, 223, 207), (200, 199, 215, 216), (193, 209, 208, 192), (207, 223, 209, 193), (201, 200, 216, 217), (215, 214, 230, 231), (222, 238, 239, 223), (216, 215, 231, 232), (209, 225, 224, 208), (223, 239, 225, 209), (217, 216, 232, 233), (208, 224, 226, 210), (218, 217, 233, 234), (211, 210, 226, 227), (219, 218, 234, 235), (212, 211, 227, 228), (220, 219, 235, 236), (213, 212, 228, 229), (221, 220, 236, 237), (214, 213, 229, 230), (222, 221, 237, 238), (224, 225, 239, 238, 237, 236, 235, 234, 233, 232, 231, 230, 229, 228, 227, 226), (248, 253, 266, 262), (252, 241, 257, 265), (256, 260, 272, 268), (244, 249, 263, 259), (268, 272, 283, 300, 281), (5, 4, 242, 241, 252, 254), (6, 7, 250, 249, 244, 246), (7, 5, 254, 253, 248, 250), (274, 278, 289, 303, 287), (262, 266, 278, 274), (265, 257, 269, 277), (259, 263, 275, 271), (277, 269, 280, 301, 290), (271, 275, 286, 302, 284), (283, 294, 285, 295, 284, 302, 286, 293, 288, 292, 287, 303, 289, 298, 291, 299, 290, 301, 280, 296, 282, 297, 281, 300), (240, 243, 242), (243, 241, 242), (244, 247, 246), (247, 245, 246), (248, 251, 250), (251, 249, 250), (252, 255, 254), (255, 253, 254), (248, 262, 264, 251), (251, 264, 263, 249), (260, 245, 247, 261), (261, 247, 244, 259), (257, 241, 243, 258), (258, 243, 240, 256), (266, 253, 255, 267), (267, 255, 252, 265), (265, 277, 279, 267), (267, 279, 278, 266), (275, 263, 264, 276), (276, 264, 262, 274), (272, 260, 261, 273), (273, 261, 259, 271), (269, 257, 258, 270), (270, 258, 256, 268), (274, 287, 292, 288, 276), (276, 288, 293, 286, 275), (283, 272, 273, 285, 294), (285, 273, 271, 284, 295), (280, 269, 270, 282, 296), (282, 270, 268, 281, 297), (289, 278, 279, 291, 298), (291, 279, 277, 290, 299), (240, 245, 260, 256), (16, 18, 19, 20, 21, 22, 23, 24, 25, 26, 27, 28, 29, 30, 31, 17), (128, 130, 131, 132, 133, 134, 135, 136, 137, 138, 139, 140, 141, 142, 143, 129), (312, 311, 320, 321), (309, 308, 317, 318), (306, 305, 304, 315), (313, 312, 321, 322), (310, 309, 318, 319), (307, 306, 315, 316), (314, 313, 322, 323), (311, 310, 319, 320), (308, 307, 316, 317), (333, 341, 340, 332), (330, 338, 337, 329), (326, 324, 325, 327), (334, 342, 341, 333), (331, 339, 338, 330), (328, 336, 324, 326), (335, 343, 342, 334), (332, 340, 339, 331), (329, 337, 336, 328), (317, 337, 338, 318), (323, 343, 335, 314), (310, 331, 330, 309), (318, 338, 339, 319), (311, 332, 331, 310), (319, 339, 340, 320), (312, 333, 332, 311), (305, 327, 325, 304), (304, 325, 324, 315), (320, 340, 341, 321), (313, 334, 333, 312), (306, 326, 327, 305), (321, 341, 342, 322), (314, 335, 334, 313), (307, 328, 326, 306), (322, 342, 343, 323), (315, 324, 336, 316), (308, 329, 328, 307), (316, 336, 337, 317), (309, 330, 329, 308), (352, 351, 360, 361), (349, 348, 357, 358), (346, 345, 344, 355), (353, 352, 361, 362), (350, 349, 358, 359), (347, 346, 355, 356), (354, 353, 362, 363), (351, 350, 359, 360), (348, 347, 356, 357), (373, 381, 380, 372), (370, 378, 377, 369), (366, 364, 365, 367), (374, 382, 381, 373), (371, 379, 378, 370), (368, 376, 364, 366), (375, 383, 382, 374), (372, 380, 379, 371), (369, 377, 376, 368), (357, 377, 378, 358), (363, 383, 375, 354), (350, 371, 370, 349), (358, 378, 379, 359), (351, 372, 371, 350), (359, 379, 380, 360), (352, 373, 372, 351), (345, 367, 365, 344), (344, 365, 364, 355), (360, 380, 381, 361), (353, 374, 373, 352), (346, 366, 367, 345), (361, 381, 382, 362), (354, 375, 374, 353), (347, 368, 366, 346), (362, 382, 383, 363), (355, 364, 376, 356), (348, 369, 368, 347), (356, 376, 377, 357), (349, 370, 369, 348)])
me_cube_001.polygons.foreach_set('use_smooth', [True] * 330)
me_cube_001.polygons.foreach_set('material_index', [0, 0, 0, 0, 1, 0, 0, 0, 0, 0, 0, 0, 0, 0, 0, 0, 0, 0, 0, 0, 0, 0, 0, 0, 0, 0, 0, 0, 0, 0, 0, 0, 0, 0, 0, 0, 0, 0, 0, 0, 0, 0, 0, 0, 0, 0, 0, 0, 0, 0, 0, 0, 0, 0, 0, 0, 0, 0, 0, 0, 0, 0, 0, 0, 0, 0, 0, 0, 0, 0, 0, 0, 0, 0, 0, 0, 0, 0, 0, 0, 0, 0, 0, 0, 0, 0, 0, 0, 0, 0, 0, 0, 0, 0, 0, 0, 0, 0, 0, 0, 0, 0, 0, 0, 0, 0, 0, 0, 0, 0, 0, 0, 0, 0, 0, 0, 0, 0, 0, 0, 0, 0, 0, 0, 0, 0, 0, 0, 0, 0, 0, 0, 0, 0, 0, 0, 0, 0, 0, 0, 0, 0, 0, 0, 0, 0, 0, 0, 0, 0, 0, 0, 0, 0, 0, 0, 0, 0, 0, 0, 0, 0, 0, 0, 0, 0, 0, 0, 0, 0, 0, 0, 0, 0, 0, 0, 0, 0, 0, 0, 0, 0, 0, 0, 0, 0, 0, 0, 0, 0, 0, 0, 0, 0, 0, 0, 0, 0, 0, 0, 0, 0, 0, 0, 1, 1, 1, 1, 1, 0, 1, 0, 1, 1, 1, 1, 1, 1, 1, 1, 1, 1, 1, 1, 1, 1, 1, 1, 1, 1, 1, 1, 1, 1, 1, 1, 1, 1, 1, 1, 1, 1, 1, 1, 1, 1, 1, 1, 1, 1, 1, 1, 0, 0, 0, 0, 0, 0, 0, 0, 0, 0, 0, 0, 0, 0, 0, 0, 0, 0, 0, 0, 0, 0, 0, 0, 0, 0, 0, 0, 0, 0, 0, 0, 0, 0, 0, 0, 0, 0, 0, 0, 0, 0, 0, 0, 0, 0, 0, 0, 0, 0, 0, 0, 0, 0, 0, 0, 0, 0, 0, 0, 0, 0, 0, 0, 0, 0, 0, 0, 0, 0, 0, 0, 0, 0, 0, 0, 0, 0])
_uv = me_cube_001.uv_layers.new(name='UVMap')
_uv.uv.foreach_set('vector', [0.8626, 0.6666, 0.8626, 0.7148, 0.7187, 0.7148, 0.7187, 0.6666, 0.8626, 0.7148, 0.8626, 0.8892, 0.7187, 0.8892, 0.7187, 0.7148, 1.0, 0.03302, 1.0, 0.2071, 0.8561, 0.2071, 0.8561, 0.03302, 0.1559, 0.5011, 0.2596, 0.719, 0.1037, 0.7931, 0.08293, 0.7495, 0.04821, 0.7126, 0.02748, 0.669, 0.02073, 0.6188, 0.0, 0.5753, 0.7187, 0.8892, 0.8626, 0.8892, 0.8626, 0.9114, 0.8516, 0.9223, 0.7297, 0.9223, 0.7187, 0.9114, 0.3114, 0.1743, 0.3181, 0.1241, 0.3389, 0.08049, 0.3736, 0.04357, 0.3943, 0.0, 0.5502, 0.07412, 0.4466, 0.2919, 0.2906, 0.2178, 0.8626, 0.4736, 0.8626, 0.5219, 0.7187, 0.5219, 0.7187, 0.4736, 0.8626, 0.5219, 0.8626, 0.5697, 0.7187, 0.5697, 0.7187, 0.5219, 0.8626, 0.5697, 0.8626, 0.6179, 0.7187, 0.6179, 0.7187, 0.5697, 0.8626, 0.6179, 0.8626, 0.6666, 0.7187, 0.6666, 0.7187, 0.6179, 0.9655, 0.7557, 0.9511, 0.7453, 0.9522, 0.7318, 0.9652, 0.7411, 0.9453, 0.4847, 0.9593, 0.4736, 0.9596, 0.4879, 0.9471, 0.4978, 0.9795, 0.7447, 0.9655, 0.7557, 0.9652, 0.7411, 0.9778, 0.7312, 0.9745, 0.2376, 0.9763, 0.2071, 0.9847, 0.2204, 0.9831, 0.2478, 0.917, 0.2377, 0.9188, 0.2071, 0.9272, 0.2204, 0.9256, 0.2479, 0.9733, 0.2834, 0.9745, 0.2376, 0.9831, 0.2478, 0.9821, 0.2889, 0.917, 0.2377, 0.9256, 0.2479, 0.9245, 0.289, 0.9158, 0.2835, 0.9729, 0.3374, 0.9733, 0.2834, 0.9821, 0.2889, 0.9817, 0.3374, 0.9154, 0.3375, 0.9242, 0.3375, 0.9245, 0.386, 0.9158, 0.3915, 0.9158, 0.2835, 0.9245, 0.289, 0.9242, 0.3375, 0.9154, 0.3375, 0.9733, 0.3914, 0.9729, 0.3374, 0.9817, 0.3374, 0.9821, 0.3859, 0.9158, 0.3915, 0.9245, 0.386, 0.9256, 0.4271, 0.917, 0.4373, 0.9745, 0.4372, 0.9733, 0.3914, 0.9821, 0.3859, 0.9831, 0.427, 0.9188, 0.4678, 0.917, 0.4373, 0.9256, 0.4271, 0.9272, 0.4545, 0.9763, 0.4678, 0.9745, 0.4372, 0.9831, 0.427, 0.9847, 0.4545, 0.9593, 0.4736, 0.9738, 0.484, 0.9726, 0.4972, 0.9596, 0.4879, 0.9245, 0.386, 0.9337, 0.3747, 0.9345, 0.4061, 0.9256, 0.4271, 0.9831, 0.427, 0.9821, 0.3859, 0.9912, 0.3746, 0.9921, 0.4061, 0.9726, 0.4972, 0.9841, 0.5244, 0.979, 0.5453, 0.9702, 0.5245, 0.9522, 0.7318, 0.9408, 0.7046, 0.9459, 0.6834, 0.9546, 0.7042, 0.9596, 0.4879, 0.9726, 0.4972, 0.9702, 0.5245, 0.9603, 0.5173, 0.9652, 0.7411, 0.9522, 0.7318, 0.9546, 0.7042, 0.9646, 0.7114, 0.9471, 0.4978, 0.9596, 0.4879, 0.9603, 0.5173, 0.9507, 0.5249, 0.9778, 0.7312, 0.9652, 0.7411, 0.9646, 0.7114, 0.9742, 0.7038, 0.9369, 0.5255, 0.9471, 0.4978, 0.9507, 0.5249, 0.9428, 0.5461, 0.988, 0.7035, 0.9778, 0.7312, 0.9742, 0.7038, 0.982, 0.6826, 0.9821, 0.2889, 0.9831, 0.2478, 0.9921, 0.2688, 0.9912, 0.3003, 0.9256, 0.2479, 0.9345, 0.2688, 0.9337, 0.3003, 0.9245, 0.289, 0.9817, 0.3374, 0.9821, 0.2889, 0.9912, 0.3003, 0.991, 0.3374, 0.9242, 0.3375, 0.9334, 0.3375, 0.9337, 0.3747, 0.9245, 0.386, 0.9245, 0.289, 0.9337, 0.3003, 0.9334, 0.3375, 0.9242, 0.3375, 0.9821, 0.3859, 0.9817, 0.3374, 0.991, 0.3374, 0.9912, 0.3746, 0.938, 0.5777, 0.9428, 0.5461, 0.9493, 0.5686, 0.9461, 0.5898, 0.982, 0.6826, 0.9755, 0.6598, 0.9788, 0.6387, 0.9869, 0.651, 0.9368, 0.6149, 0.938, 0.5777, 0.9461, 0.5898, 0.9453, 0.6146, 0.988, 0.6138, 0.9795, 0.6139, 0.9777, 0.5891, 0.9852, 0.5767, 0.9869, 0.651, 0.9788, 0.6387, 0.9795, 0.6139, 0.988, 0.6138, 0.9396, 0.652, 0.9368, 0.6149, 0.9453, 0.6146, 0.9472, 0.6394, 0.9852, 0.5767, 0.9777, 0.5891, 0.9735, 0.5681, 0.979, 0.5453, 0.9459, 0.6834, 0.9396, 0.652, 0.9472, 0.6394, 0.9513, 0.6604, 0.9702, 0.5245, 0.979, 0.5453, 0.9735, 0.5681, 0.9676, 0.5542, 0.9546, 0.7042, 0.9459, 0.6834, 0.9513, 0.6604, 0.9572, 0.6743, 0.9603, 0.5173, 0.9702, 0.5245, 0.9676, 0.5542, 0.961, 0.5494, 0.9646, 0.7114, 0.9546, 0.7042, 0.9572, 0.6743, 0.9639, 0.6791, 0.9507, 0.5249, 0.9603, 0.5173, 0.961, 0.5494, 0.9546, 0.5545, 0.9742, 0.7038, 0.9646, 0.7114, 0.9639, 0.6791, 0.9703, 0.674, 0.9428, 0.5461, 0.9507, 0.5249, 0.9546, 0.5545, 0.9493, 0.5686, 0.982, 0.6826, 0.9742, 0.7038, 0.9703, 0.674, 0.9755, 0.6598, 0.9639, 0.6791, 0.9572, 0.6743, 0.9588, 0.6558, 0.9634, 0.6591, 0.9546, 0.5545, 0.961, 0.5494, 0.9614, 0.5693, 0.957, 0.5728, 0.9703, 0.674, 0.9639, 0.6791, 0.9634, 0.6591, 0.9679, 0.6556, 0.9493, 0.5686, 0.9546, 0.5545, 0.957, 0.5728, 0.9534, 0.5826, 0.9755, 0.6598, 0.9703, 0.674, 0.9679, 0.6556, 0.9715, 0.6458, 0.9461, 0.5898, 0.9493, 0.5686, 0.9534, 0.5826, 0.9511, 0.5972, 0.9755, 0.6598, 0.9715, 0.6458, 0.9737, 0.6311, 0.9788, 0.6387, 0.9453, 0.6146, 0.9461, 0.5898, 0.9511, 0.5972, 0.9506, 0.6144, 0.9795, 0.6139, 0.9743, 0.6139, 0.973, 0.5968, 0.9777, 0.5891, 0.9788, 0.6387, 0.9737, 0.6311, 0.9743, 0.6139, 0.9795, 0.6139, 0.9472, 0.6394, 0.9453, 0.6146, 0.9506, 0.6144, 0.9519, 0.6316, 0.9777, 0.5891, 0.973, 0.5968, 0.9701, 0.5822, 0.9735, 0.5681, 0.9513, 0.6604, 0.9472, 0.6394, 0.9519, 0.6316, 0.9548, 0.6461, 0.9676, 0.5542, 0.9735, 0.5681, 0.9701, 0.5822, 0.966, 0.5726, 0.9572, 0.6743, 0.9513, 0.6604, 0.9548, 0.6461, 0.9588, 0.6558, 0.961, 0.5494, 0.9676, 0.5542, 0.966, 0.5726, 0.9614, 0.5693, 0.973, 0.5968, 0.9692, 0.603, 0.9673, 0.5937, 0.9701, 0.5822, 0.9548, 0.6461, 0.9519, 0.6316, 0.9557, 0.6253, 0.9575, 0.6346, 0.966, 0.5726, 0.9701, 0.5822, 0.9673, 0.5937, 0.9647, 0.5875, 0.9588, 0.6558, 0.9548, 0.6461, 0.9575, 0.6346, 0.9601, 0.6408, 0.9614, 0.5693, 0.966, 0.5726, 0.9647, 0.5875, 0.9618, 0.5854, 0.9634, 0.6591, 0.9588, 0.6558, 0.9601, 0.6408, 0.9631, 0.643, 0.957, 0.5728, 0.9614, 0.5693, 0.9618, 0.5854, 0.9589, 0.5876, 0.9679, 0.6556, 0.9634, 0.6591, 0.9631, 0.643, 0.9659, 0.6407, 0.9534, 0.5826, 0.957, 0.5728, 0.9589, 0.5876, 0.9566, 0.5939, 0.9715, 0.6458, 0.9679, 0.6556, 0.9659, 0.6407, 0.9682, 0.6344, 0.9511, 0.5972, 0.9534, 0.5826, 0.9566, 0.5939, 0.9552, 0.6033, 0.9715, 0.6458, 0.9682, 0.6344, 0.9697, 0.625, 0.9737, 0.6311, 0.9506, 0.6144, 0.9511, 0.5972, 0.9552, 0.6033, 0.9548, 0.6143, 0.9743, 0.6139, 0.97, 0.614, 0.9692, 0.603, 0.973, 0.5968, 0.9737, 0.6311, 0.9697, 0.625, 0.97, 0.614, 0.9743, 0.6139, 0.9519, 0.6316, 0.9506, 0.6144, 0.9548, 0.6143, 0.9557, 0.6253, 0.9552, 0.6033, 0.9566, 0.5939, 0.9584, 0.6003, 0.9575, 0.6067, 0.9682, 0.6344, 0.9664, 0.628, 0.9674, 0.6216, 0.9697, 0.625, 0.9548, 0.6143, 0.9552, 0.6033, 0.9575, 0.6067, 0.9572, 0.6143, 0.97, 0.614, 0.9676, 0.614, 0.9671, 0.6065, 0.9692, 0.603, 0.9697, 0.625, 0.9674, 0.6216, 0.9676, 0.614, 0.97, 0.614, 0.9557, 0.6253, 0.9548, 0.6143, 0.9572, 0.6143, 0.9578, 0.6218, 0.9692, 0.603, 0.9671, 0.6065, 0.9658, 0.6001, 0.9673, 0.5937, 0.9575, 0.6346, 0.9557, 0.6253, 0.9578, 0.6218, 0.9591, 0.6282, 0.9647, 0.5875, 0.9673, 0.5937, 0.9658, 0.6001, 0.964, 0.5959, 0.9601, 0.6408, 0.9575, 0.6346, 0.9591, 0.6282, 0.9608, 0.6324, 0.9618, 0.5854, 0.9647, 0.5875, 0.964, 0.5959, 0.962, 0.5944, 0.9631, 0.643, 0.9601, 0.6408, 0.9608, 0.6324, 0.9629, 0.6339, 0.9589, 0.5876, 0.9618, 0.5854, 0.962, 0.5944, 0.96, 0.596, 0.9659, 0.6407, 0.9631, 0.643, 0.9629, 0.6339, 0.9648, 0.6323, 0.9566, 0.5939, 0.9589, 0.5876, 0.96, 0.596, 0.9584, 0.6003, 0.9682, 0.6344, 0.9659, 0.6407, 0.9648, 0.6323, 0.9664, 0.628, 0.9671, 0.6065, 0.9676, 0.614, 0.9674, 0.6216, 0.9664, 0.628, 0.9648, 0.6323, 0.9629, 0.6339, 0.9608, 0.6324, 0.9591, 0.6282, 0.9578, 0.6218, 0.9572, 0.6143, 0.9575, 0.6067, 0.9584, 0.6003, 0.96, 0.596, 0.962, 0.5944, 0.964, 0.5959, 0.9658, 0.6001, 0.6843, 0.9907, 0.6698, 0.9803, 0.671, 0.9668, 0.6839, 0.9761, 0.664, 0.7197, 0.678, 0.7086, 0.6783, 0.7229, 0.6658, 0.7328, 0.6982, 0.9797, 0.6843, 0.9907, 0.6839, 0.9761, 0.6965, 0.9662, 0.9553, 0.2376, 0.9571, 0.2071, 0.9656, 0.2204, 0.964, 0.2478, 0.9362, 0.2377, 0.9379, 0.2071, 0.9464, 0.2204, 0.9448, 0.2479, 0.9541, 0.2834, 0.9553, 0.2376, 0.964, 0.2478, 0.9629, 0.2889, 0.9362, 0.2377, 0.9448, 0.2479, 0.9437, 0.289, 0.935, 0.2835, 0.9537, 0.3374, 0.9541, 0.2834, 0.9629, 0.2889, 0.9625, 0.3374, 0.9345, 0.3375, 0.9433, 0.3375, 0.9437, 0.386, 0.935, 0.3915, 0.935, 0.2835, 0.9437, 0.289, 0.9433, 0.3375, 0.9345, 0.3375, 0.9541, 0.3914, 0.9537, 0.3374, 0.9625, 0.3374, 0.9629, 0.3859, 0.935, 0.3915, 0.9437, 0.386, 0.9448, 0.4271, 0.9362, 0.4373, 0.9553, 0.4372, 0.9541, 0.3914, 0.9629, 0.3859, 0.964, 0.427, 0.9379, 0.4678, 0.9362, 0.4373, 0.9448, 0.4271, 0.9464, 0.4545, 0.9571, 0.4678, 0.9553, 0.4372, 0.964, 0.427, 0.9656, 0.4545, 0.678, 0.7086, 0.6925, 0.7191, 0.6913, 0.7322, 0.6783, 0.7229, 0.9437, 0.386, 0.9529, 0.3747, 0.9537, 0.4061, 0.9448, 0.4271, 0.964, 0.427, 0.9629, 0.3859, 0.9721, 0.3746, 0.9729, 0.4061, 0.6913, 0.7322, 0.7028, 0.7595, 0.6977, 0.7803, 0.6889, 0.7595, 0.671, 0.9668, 0.6595, 0.9396, 0.6646, 0.9184, 0.6733, 0.9392, 0.6783, 0.7229, 0.6913, 0.7322, 0.6889, 0.7595, 0.679, 0.7523, 0.6839, 0.9761, 0.671, 0.9668, 0.6733, 0.9392, 0.6833, 0.9464, 0.6658, 0.7328, 0.6783, 0.7229, 0.679, 0.7523, 0.6694, 0.7599, 0.6965, 0.9662, 0.6839, 0.9761, 0.6833, 0.9464, 0.6929, 0.9388, 0.6556, 0.7605, 0.6658, 0.7328, 0.6694, 0.7599, 0.6615, 0.7811, 0.7067, 0.9385, 0.6965, 0.9662, 0.6929, 0.9388, 0.7007, 0.9176, 0.9629, 0.2889, 0.964, 0.2478, 0.9729, 0.2688, 0.9721, 0.3003, 0.9448, 0.2479, 0.9537, 0.2688, 0.9529, 0.3003, 0.9437, 0.289, 0.9625, 0.3374, 0.9629, 0.2889, 0.9721, 0.3003, 0.9718, 0.3374, 0.9433, 0.3375, 0.9526, 0.3375, 0.9529, 0.3747, 0.9437, 0.386, 0.9437, 0.289, 0.9529, 0.3003, 0.9526, 0.3375, 0.9433, 0.3375, 0.9629, 0.3859, 0.9625, 0.3374, 0.9718, 0.3374, 0.9721, 0.3746, 0.6567, 0.8127, 0.6615, 0.7811, 0.668, 0.8037, 0.6648, 0.8248, 0.7007, 0.9176, 0.6942, 0.8949, 0.6975, 0.8737, 0.7056, 0.886, 0.6556, 0.8499, 0.6567, 0.8127, 0.6648, 0.8248, 0.664, 0.8496, 0.7067, 0.8488, 0.6982, 0.8489, 0.6964, 0.8241, 0.7039, 0.8117, 0.7056, 0.886, 0.6975, 0.8737, 0.6982, 0.8489, 0.7067, 0.8488, 0.6583, 0.887, 0.6556, 0.8499, 0.664, 0.8496, 0.6659, 0.8744, 0.7039, 0.8117, 0.6964, 0.8241, 0.6922, 0.8031, 0.6977, 0.7803, 0.6646, 0.9184, 0.6583, 0.887, 0.6659, 0.8744, 0.6701, 0.8954, 0.6889, 0.7595, 0.6977, 0.7803, 0.6922, 0.8031, 0.6864, 0.7892, 0.6733, 0.9392, 0.6646, 0.9184, 0.6701, 0.8954, 0.6759, 0.9093, 0.679, 0.7523, 0.6889, 0.7595, 0.6864, 0.7892, 0.6797, 0.7844, 0.6833, 0.9464, 0.6733, 0.9392, 0.6759, 0.9093, 0.6826, 0.9141, 0.6694, 0.7599, 0.679, 0.7523, 0.6797, 0.7844, 0.6733, 0.7895, 0.6929, 0.9388, 0.6833, 0.9464, 0.6826, 0.9141, 0.689, 0.909, 0.6615, 0.7811, 0.6694, 0.7599, 0.6733, 0.7895, 0.668, 0.8037, 0.7007, 0.9176, 0.6929, 0.9388, 0.689, 0.909, 0.6942, 0.8949, 0.6826, 0.9141, 0.6759, 0.9093, 0.6775, 0.8908, 0.6821, 0.8941, 0.6733, 0.7895, 0.6797, 0.7844, 0.6801, 0.8043, 0.6757, 0.8078, 0.689, 0.909, 0.6826, 0.9141, 0.6821, 0.8941, 0.6866, 0.8906, 0.668, 0.8037, 0.6733, 0.7895, 0.6757, 0.8078, 0.6721, 0.8176, 0.6942, 0.8949, 0.689, 0.909, 0.6866, 0.8906, 0.6902, 0.8808, 0.6648, 0.8248, 0.668, 0.8037, 0.6721, 0.8176, 0.6698, 0.8322, 0.6942, 0.8949, 0.6902, 0.8808, 0.6924, 0.8661, 0.6975, 0.8737, 0.664, 0.8496, 0.6648, 0.8248, 0.6698, 0.8322, 0.6693, 0.8495, 0.6982, 0.8489, 0.693, 0.8489, 0.6917, 0.8318, 0.6964, 0.8241, 0.6975, 0.8737, 0.6924, 0.8661, 0.693, 0.8489, 0.6982, 0.8489, 0.6659, 0.8744, 0.664, 0.8496, 0.6693, 0.8495, 0.6706, 0.8666, 0.6964, 0.8241, 0.6917, 0.8318, 0.6888, 0.8173, 0.6922, 0.8031, 0.6701, 0.8954, 0.6659, 0.8744, 0.6706, 0.8666, 0.6735, 0.8811, 0.6864, 0.7892, 0.6922, 0.8031, 0.6888, 0.8173, 0.6847, 0.8076, 0.6759, 0.9093, 0.6701, 0.8954, 0.6735, 0.8811, 0.6775, 0.8908, 0.6797, 0.7844, 0.6864, 0.7892, 0.6847, 0.8076, 0.6801, 0.8043, 0.6917, 0.8318, 0.6879, 0.838, 0.686, 0.8287, 0.6888, 0.8173, 0.6735, 0.8811, 0.6706, 0.8666, 0.6744, 0.8603, 0.6762, 0.8697, 0.6847, 0.8076, 0.6888, 0.8173, 0.686, 0.8287, 0.6834, 0.8225, 0.6775, 0.8908, 0.6735, 0.8811, 0.6762, 0.8697, 0.6788, 0.8758, 0.6801, 0.8043, 0.6847, 0.8076, 0.6834, 0.8225, 0.6805, 0.8204, 0.6821, 0.8941, 0.6775, 0.8908, 0.6788, 0.8758, 0.6818, 0.878, 0.6757, 0.8078, 0.6801, 0.8043, 0.6805, 0.8204, 0.6776, 0.8226, 0.6866, 0.8906, 0.6821, 0.8941, 0.6818, 0.878, 0.6846, 0.8757, 0.6721, 0.8176, 0.6757, 0.8078, 0.6776, 0.8226, 0.6753, 0.8289, 0.6902, 0.8808, 0.6866, 0.8906, 0.6846, 0.8757, 0.6869, 0.8694, 0.6698, 0.8322, 0.6721, 0.8176, 0.6753, 0.8289, 0.6739, 0.8383, 0.6902, 0.8808, 0.6869, 0.8694, 0.6884, 0.86, 0.6924, 0.8661, 0.6693, 0.8495, 0.6698, 0.8322, 0.6739, 0.8383, 0.6735, 0.8493, 0.693, 0.8489, 0.6887, 0.849, 0.6879, 0.838, 0.6917, 0.8318, 0.6924, 0.8661, 0.6884, 0.86, 0.6887, 0.849, 0.693, 0.8489, 0.6706, 0.8666, 0.6693, 0.8495, 0.6735, 0.8493, 0.6744, 0.8603, 0.6739, 0.8383, 0.6753, 0.8289, 0.6771, 0.8353, 0.6762, 0.8417, 0.6869, 0.8694, 0.6851, 0.863, 0.6861, 0.8566, 0.6884, 0.86, 0.6735, 0.8493, 0.6739, 0.8383, 0.6762, 0.8417, 0.6759, 0.8493, 0.6887, 0.849, 0.6863, 0.849, 0.6858, 0.8415, 0.6879, 0.838, 0.6884, 0.86, 0.6861, 0.8566, 0.6863, 0.849, 0.6887, 0.849, 0.6744, 0.8603, 0.6735, 0.8493, 0.6759, 0.8493, 0.6765, 0.8568, 0.6879, 0.838, 0.6858, 0.8415, 0.6845, 0.8351, 0.686, 0.8287, 0.6762, 0.8697, 0.6744, 0.8603, 0.6765, 0.8568, 0.6778, 0.8632, 0.6834, 0.8225, 0.686, 0.8287, 0.6845, 0.8351, 0.6827, 0.8309, 0.6788, 0.8758, 0.6762, 0.8697, 0.6778, 0.8632, 0.6795, 0.8674, 0.6805, 0.8204, 0.6834, 0.8225, 0.6827, 0.8309, 0.6807, 0.8294, 0.6818, 0.878, 0.6788, 0.8758, 0.6795, 0.8674, 0.6816, 0.8689, 0.6776, 0.8226, 0.6805, 0.8204, 0.6807, 0.8294, 0.6787, 0.831, 0.6846, 0.8757, 0.6818, 0.878, 0.6816, 0.8689, 0.6835, 0.8673, 0.6753, 0.8289, 0.6776, 0.8226, 0.6787, 0.831, 0.6771, 0.8353, 0.6869, 0.8694, 0.6846, 0.8757, 0.6835, 0.8673, 0.6851, 0.863, 0.6858, 0.8415, 0.6863, 0.849, 0.6861, 0.8566, 0.6851, 0.863, 0.6835, 0.8673, 0.6816, 0.8689, 0.6795, 0.8674, 0.6778, 0.8632, 0.6765, 0.8568, 0.6759, 0.8493, 0.6762, 0.8417, 0.6771, 0.8353, 0.6787, 0.831, 0.6807, 0.8294, 0.6827, 0.8309, 0.6845, 0.8351, 0.711, 0.7086, 0.589, 0.7086, 0.6074, 0.4947, 0.6926, 0.4947, 0.2761, 0.6775, 0.1961, 0.5092, 0.2194, 0.3654, 0.2808, 0.4458, 0.83, 0.3542, 0.7449, 0.3542, 0.7519, 0.1502, 0.8229, 0.1502, 0.4867, 0.2839, 0.5668, 0.1156, 0.5714, 0.3473, 0.51, 0.4277, 0.8229, 0.1502, 0.7519, 0.1502, 0.7519, 0.0, 0.7874, 0.0, 0.8229, 0.0, 0.2596, 0.719, 0.1559, 0.5011, 0.1758, 0.4917, 0.1961, 0.5092, 0.2761, 0.6775, 0.2794, 0.7095, 0.4466, 0.2919, 0.5502, 0.07412, 0.5701, 0.08353, 0.5668, 0.1156, 0.4867, 0.2839, 0.4664, 0.3014, 1.0, 0.03302, 0.8561, 0.03302, 0.8561, 0.01091, 0.8671, 0.0, 0.989, 0.0, 1.0, 0.01091, 0.6855, 0.2719, 0.6145, 0.2719, 0.6145, 0.1215, 0.65, 0.1215, 0.6855, 0.1215, 0.6926, 0.4947, 0.6074, 0.4947, 0.6145, 0.2719, 0.6855, 0.2719, 0.2808, 0.4458, 0.2194, 0.3654, 0.1827, 0.156, 0.2319, 0.2205, 0.51, 0.4277, 0.5714, 0.3473, 0.5226, 0.5726, 0.4733, 0.637, 0.2319, 0.2205, 0.1827, 0.156, 0.1362, 0.01175, 0.1605, 0.04362, 0.1849, 0.07548, 0.4733, 0.637, 0.5226, 0.5726, 0.4755, 0.7176, 0.4512, 0.7495, 0.4268, 0.7813, 0.6855, 0.0, 0.6894, 0.002954, 0.6933, 0.005909, 0.6949, 0.01304, 0.6965, 0.02017, 0.6965, 0.05956, 0.6965, 0.09895, 0.6949, 0.1069, 0.6933, 0.1149, 0.6894, 0.1182, 0.6855, 0.1215, 0.65, 0.1215, 0.6145, 0.1215, 0.6106, 0.1182, 0.6067, 0.1149, 0.6051, 0.1069, 0.6035, 0.09895, 0.6035, 0.05956, 0.6035, 0.02017, 0.6051, 0.01304, 0.6067, 0.005909, 0.6106, 0.002954, 0.6145, 0.0, 0.65, 0.0, 0.187, 0.4863, 0.189, 0.4933, 0.1758, 0.4917, 0.189, 0.4933, 0.1961, 0.5092, 0.1758, 0.4917, 0.4867, 0.2839, 0.4797, 0.2997, 0.4664, 0.3014, 0.4797, 0.2997, 0.4776, 0.3067, 0.4664, 0.3014, 0.5813, 0.08891, 0.5764, 0.09643, 0.5701, 0.08353, 0.5764, 0.09643, 0.5668, 0.1156, 0.5701, 0.08353, 0.2761, 0.6775, 0.2858, 0.6967, 0.2794, 0.7095, 0.2858, 0.6967, 0.2906, 0.7042, 0.2794, 0.7095, 0.711, 0.7086, 0.6926, 0.4947, 0.7003, 0.4883, 0.7187, 0.6997, 0.5764, 0.09643, 0.5813, 0.3352, 0.5714, 0.3473, 0.5668, 0.1156, 0.7449, 0.3542, 0.7265, 0.4664, 0.7187, 0.4736, 0.7371, 0.3597, 0.5021, 0.4388, 0.4797, 0.2997, 0.4867, 0.2839, 0.51, 0.4277, 0.2194, 0.3654, 0.1961, 0.5092, 0.189, 0.4933, 0.2114, 0.3543, 0.8378, 0.3597, 0.8561, 0.4736, 0.8484, 0.4664, 0.83, 0.3542, 0.6074, 0.4947, 0.589, 0.7086, 0.5813, 0.6997, 0.5997, 0.4883, 0.2906, 0.4579, 0.2858, 0.6967, 0.2761, 0.6775, 0.2808, 0.4458, 0.2808, 0.4458, 0.2319, 0.2205, 0.2421, 0.2329, 0.2906, 0.4579, 0.5997, 0.4883, 0.6067, 0.2654, 0.6145, 0.2719, 0.6074, 0.4947, 0.5226, 0.5726, 0.5714, 0.3473, 0.5813, 0.3352, 0.5327, 0.5601, 0.6933, 0.2654, 0.7003, 0.4883, 0.6926, 0.4947, 0.6855, 0.2719, 0.7519, 0.1502, 0.7449, 0.3542, 0.7371, 0.3597, 0.7442, 0.156, 0.4651, 0.6485, 0.5021, 0.4388, 0.51, 0.4277, 0.4733, 0.637, 0.1827, 0.156, 0.2194, 0.3654, 0.2114, 0.3543, 0.1745, 0.1446, 0.8307, 0.156, 0.8378, 0.3597, 0.83, 0.3542, 0.8229, 0.1502, 0.6855, 0.2719, 0.6855, 0.1215, 0.6894, 0.1182, 0.6933, 0.1149, 0.6933, 0.2654, 0.5327, 0.5601, 0.4858, 0.7049, 0.4807, 0.7113, 0.4755, 0.7176, 0.5226, 0.5726, 0.7519, 0.0, 0.7519, 0.1502, 0.7442, 0.156, 0.7442, 0.005916, 0.748, 0.002957, 0.4184, 0.7931, 0.4651, 0.6485, 0.4733, 0.637, 0.4268, 0.7813, 0.4226, 0.7872, 0.1362, 0.01175, 0.1827, 0.156, 0.1745, 0.1446, 0.1278, 0.0, 0.132, 0.005877, 0.8307, 0.005916, 0.8307, 0.156, 0.8229, 0.1502, 0.8229, 0.0, 0.8268, 0.002957, 0.6145, 0.1215, 0.6145, 0.2719, 0.6067, 0.2654, 0.6067, 0.1149, 0.6106, 0.1182, 0.1952, 0.08818, 0.2421, 0.2329, 0.2319, 0.2205, 0.1849, 0.07548, 0.19, 0.08183, 0.8484, 0.4664, 0.7265, 0.4664, 0.7449, 0.3542, 0.83, 0.3542, 0.8682, 0.5588, 0.8787, 0.5135, 0.8923, 0.4836, 0.9071, 0.4736, 0.9207, 0.4851, 0.9312, 0.5163, 0.9368, 0.5624, 0.9368, 0.6164, 0.9312, 0.6702, 0.9207, 0.7155, 0.9071, 0.7454, 0.8923, 0.7554, 0.8787, 0.7439, 0.8682, 0.7127, 0.8626, 0.6666, 0.8626, 0.6125, 0.6556, 0.9016, 0.6499, 0.9477, 0.6395, 0.9789, 0.6258, 0.9904, 0.611, 0.9804, 0.5974, 0.9505, 0.5869, 0.9052, 0.5813, 0.8514, 0.5813, 0.7974, 0.5869, 0.7513, 0.5974, 0.7201, 0.611, 0.7086, 0.6258, 0.7186, 0.6395, 0.7485, 0.6499, 0.7938, 0.6556, 0.8476, 0.2085, 0.8232, 0.1995, 0.8232, 0.1995, 0.7931, 0.2085, 0.7931, 0.03011, 0.9222, 0.03011, 0.9002, 0.06023, 0.9002, 0.06023, 0.9222, 0.03011, 0.8344, 0.03011, 0.7931, 0.06023, 0.7931, 0.06023, 0.8344, 0.1251, 0.8069, 0.1251, 0.7931, 0.1552, 0.7931, 0.1552, 0.8069, 0.03011, 0.9356, 0.03011, 0.9222, 0.06023, 0.9222, 0.06023, 0.9356, 0.03011, 0.8706, 0.03011, 0.8344, 0.06023, 0.8344, 0.06023, 0.8706, 0.1251, 0.8293, 0.1251, 0.8069, 0.1552, 0.8069, 0.1552, 0.8293, 0.1995, 0.8232, 0.1897, 0.8232, 0.1897, 0.7931, 0.1995, 0.7931, 0.03011, 0.9002, 0.03011, 0.8706, 0.06023, 0.8706, 0.06023, 0.9002, 0.168, 0.8232, 0.168, 0.7931, 0.1786, 0.7931, 0.1786, 0.8232, 0.03011, 0.9419, 0.0, 0.9419, 0.0, 0.9172, 0.03011, 0.9172, 0.03011, 0.8448, 0.0, 0.8448, 0.0, 0.8017, 0.03011, 0.8017, 0.09034, 0.8089, 0.06023, 0.8089, 0.06023, 0.7931, 0.09034, 0.7931, 0.03011, 0.9572, 0.0, 0.9572, 0.0, 0.9419, 0.03011, 0.9419, 0.03011, 0.8843, 0.0, 0.8843, 0.0, 0.8448, 0.03011, 0.8448, 0.09034, 0.8326, 0.06023, 0.8326, 0.06023, 0.8089, 0.09034, 0.8089, 0.1786, 0.8232, 0.1786, 0.7931, 0.1897, 0.7931, 0.1897, 0.8232, 0.03011, 0.9172, 0.0, 0.9172, 0.0, 0.8843, 0.03011, 0.8843, 0.9122, 0.8622, 0.9218, 0.8768, 0.9218, 0.9034, 0.9122, 0.8858, 0.06023, 0.8509, 0.06023, 0.8326, 0.09034, 0.8326, 0.09034, 0.8509, 0.9022, 0.2358, 0.9112, 0.2158, 0.9154, 0.234, 0.9058, 0.2516, 0.9122, 0.8858, 0.9218, 0.9034, 0.9176, 0.9216, 0.9086, 0.9017, 0.8951, 0.2282, 0.903, 0.2071, 0.9112, 0.2158, 0.9022, 0.2358, 0.9086, 0.9017, 0.9176, 0.9216, 0.9094, 0.9304, 0.9015, 0.9093, 0.8848, 0.2293, 0.891, 0.2083, 0.903, 0.2071, 0.8951, 0.2282, 0.03011, 0.7931, 0.03011, 0.8017, 0.0, 0.8017, 0.0, 0.7931, 0.8911, 0.7554, 0.8992, 0.7614, 0.91, 0.8035, 0.9015, 0.7957, 0.9015, 0.9093, 0.9094, 0.9304, 0.8974, 0.9291, 0.8912, 0.9082, 0.8716, 0.2389, 0.8759, 0.2194, 0.891, 0.2083, 0.8848, 0.2293, 0.895, 0.3418, 0.9035, 0.334, 0.8928, 0.376, 0.8847, 0.3821, 0.8912, 0.9082, 0.8974, 0.9291, 0.8824, 0.9181, 0.878, 0.8985, 0.8561, 0.2568, 0.8594, 0.2383, 0.8759, 0.2194, 0.8716, 0.2389, 0.9022, 0.3057, 0.9113, 0.2945, 0.9035, 0.334, 0.895, 0.3418, 0.878, 0.8985, 0.8824, 0.9181, 0.8659, 0.8992, 0.8626, 0.8807, 0.9015, 0.7957, 0.91, 0.8035, 0.9178, 0.843, 0.9086, 0.8318, 0.9058, 0.2753, 0.9154, 0.2607, 0.9113, 0.2945, 0.9022, 0.3057, 0.9086, 0.8318, 0.9178, 0.843, 0.9218, 0.8768, 0.9122, 0.8622, 0.9058, 0.2516, 0.9154, 0.234, 0.9154, 0.2607, 0.9058, 0.2753, 0.7104, 0.7341, 0.7067, 0.7341, 0.7067, 0.7214, 0.7104, 0.7214, 0.1552, 0.8585, 0.1552, 0.8453, 0.168, 0.8453, 0.168, 0.8585, 0.1552, 0.812, 0.1552, 0.7931, 0.168, 0.7931, 0.168, 0.812, 0.7146, 0.7341, 0.7104, 0.7341, 0.7104, 0.7214, 0.7146, 0.7214, 0.1552, 0.8687, 0.1552, 0.8585, 0.168, 0.8585, 0.168, 0.8687, 0.1552, 0.8296, 0.1552, 0.812, 0.168, 0.812, 0.168, 0.8296, 0.71, 0.7341, 0.7146, 0.7341, 0.7146, 0.7469, 0.71, 0.7469, 0.1552, 0.8754, 0.1552, 0.8687, 0.168, 0.8687, 0.168, 0.8754, 0.1552, 0.8453, 0.1552, 0.8296, 0.168, 0.8296, 0.168, 0.8453, 0.7115, 0.7214, 0.7115, 0.7086, 0.7159, 0.7086, 0.7159, 0.7214, 0.8561, 0.4015, 0.8689, 0.4015, 0.8689, 0.4163, 0.8561, 0.4163, 0.8561, 0.4531, 0.8689, 0.4531, 0.8689, 0.4728, 0.8561, 0.4728, 0.7067, 0.7214, 0.7067, 0.7086, 0.7115, 0.7086, 0.7115, 0.7214, 0.8561, 0.3899, 0.8689, 0.3899, 0.8689, 0.4015, 0.8561, 0.4015, 0.8561, 0.4338, 0.8689, 0.4338, 0.8689, 0.4531, 0.8561, 0.4531, 0.2212, 0.7979, 0.2085, 0.7979, 0.2085, 0.7931, 0.2212, 0.7931, 0.8561, 0.3821, 0.8689, 0.3821, 0.8689, 0.3899, 0.8561, 0.3899, 0.8561, 0.4163, 0.8689, 0.4163, 0.8689, 0.4338, 0.8561, 0.4338, 0.1128, 0.8378, 0.1094, 0.8338, 0.1077, 0.8188, 0.1114, 0.8245, 0.2085, 0.807, 0.2085, 0.7979, 0.2212, 0.7979, 0.2212, 0.807, 0.094, 0.8679, 0.09035, 0.8751, 0.09034, 0.8631, 0.094, 0.8574, 0.1114, 0.8245, 0.1077, 0.8188, 0.1077, 0.8067, 0.1114, 0.8139, 0.09545, 0.8753, 0.09203, 0.8837, 0.09035, 0.8751, 0.094, 0.8679, 0.1114, 0.8139, 0.1077, 0.8067, 0.1094, 0.7981, 0.1128, 0.8065, 0.09831, 0.8793, 0.09533, 0.8883, 0.09203, 0.8837, 0.09545, 0.8753, 0.7184, 0.7214, 0.7159, 0.7214, 0.7159, 0.7086, 0.7184, 0.7086, 0.1251, 0.8886, 0.1225, 0.8887, 0.1171, 0.8698, 0.1198, 0.8705, 0.1128, 0.8065, 0.1094, 0.7981, 0.1127, 0.7935, 0.1157, 0.8026, 0.1024, 0.8796, 0.1001, 0.8887, 0.09533, 0.8883, 0.09831, 0.8793, 0.1024, 0.8114, 0.09968, 0.812, 0.1052, 0.7931, 0.1077, 0.7932, 0.1157, 0.8026, 0.1127, 0.7935, 0.1175, 0.7931, 0.1198, 0.8022, 0.1077, 0.8764, 0.1057, 0.8854, 0.1001, 0.8887, 0.1024, 0.8796, 0.09831, 0.8285, 0.09515, 0.8308, 0.09968, 0.812, 0.1024, 0.8114, 0.1198, 0.8022, 0.1175, 0.7931, 0.1231, 0.7965, 0.1251, 0.8054, 0.1198, 0.8705, 0.1171, 0.8698, 0.1125, 0.851, 0.1157, 0.8533, 0.09545, 0.8441, 0.09198, 0.848, 0.09515, 0.8308, 0.09831, 0.8285, 0.1157, 0.8533, 0.1125, 0.851, 0.1094, 0.8338, 0.1128, 0.8378, 0.094, 0.8574, 0.09034, 0.8631, 0.09198, 0.848, 0.09545, 0.8441])
me_cube_001.materials.append(mat_material_001)
me_cube_001.materials.append(mat_material_002)
me_cube_001.use_remesh_fix_poles = True
me_cube_001.use_remesh_preserve_attributes = False
me_cube_001.use_mirror_vertex_groups = False
me_cube_001.update()

# ---- objects
ob_barrel = bpy.data.objects.new('barrel', me_circle)
ob_stock = bpy.data.objects.new('stock', me_cube_001)

# ---- transforms, parenting, visibility, modifiers, constraints
ob_barrel.location = (0.5686, -0.2079, 0.1295)
ob_barrel.scale = (0.1224, 0.1224, 0.1224)
ob_barrel.lineart.crease_threshold = 0.0
ob_stock.location = (0.7266, -0.2676, 0.1656)
ob_stock.scale = (0.1224, 0.1224, 0.03226)
ob_stock.lineart.crease_threshold = 0.0

# ---- collection membership
col_collection.objects.link(ob_barrel)
col_collection.objects.link(ob_stock)

# ---- scene / render settings (as saved in the file)
scene.frame_start = 1; scene.frame_end = 250; scene.frame_set(1)
scene.render.engine = 'BLENDER_EEVEE_NEXT'
scene.cycles.use_denoising = False
scene.cycles.samples = 128
scene.cycles.sampling_pattern = 'TABULATED_SOBOL'
scene.cycles.use_adaptive_sampling = False
scene.cycles.use_light_tree = False
scene.view_settings.view_transform = 'Filmic'
bpy.context.view_layer.update()

# ---- added for rendering (the .blend has no active camera and no usable light): camera, sun
cam_auto = bpy.data.cameras.new('AutoCamera')
cam_auto.lens = 50.0
cam_auto.sensor_width = 36.0
cam_auto.clip_end = 1000.0
ob_auto_camera = bpy.data.objects.new('AutoCamera', cam_auto)
scene.collection.objects.link(ob_auto_camera)
ob_auto_camera.location = (2.22716, -2.95775, 1.87044)
ob_auto_camera.rotation_euler = (1.09748, -7.21219e-08, 0.694738)
scene.camera = ob_auto_camera
light_auto_sun = bpy.data.lights.new('AutoSun', 'SUN')
light_auto_sun.energy = 3.0
light_auto_sun.angle = 0.0523599
ob_auto_sun = bpy.data.objects.new('AutoSun', light_auto_sun)
scene.collection.objects.link(ob_auto_sun)
ob_auto_sun.rotation_euler = (0.872665, 0.174533, 0.523599)
bpy.context.view_layer.update()
